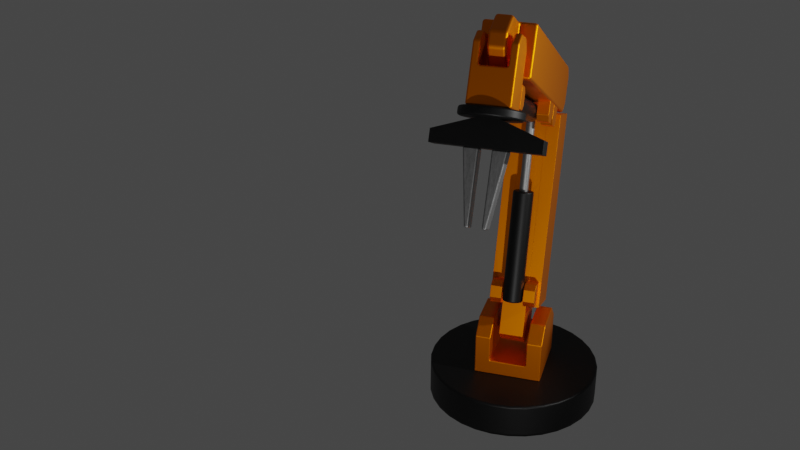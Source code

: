 # Source: Robot_Arm.blend  (saved by Blender 3.1.7; exported with 4.5.12 LTS)
import bpy
from mathutils import Matrix  # noqa: F401  (used for matrix-valued properties, if any)

bpy.ops.wm.read_factory_settings(use_empty=True)
scene = bpy.context.scene
scene.name = 'Scene'

# ---- collections
col_collection = bpy.data.collections.new('Collection'); scene.collection.children.link(col_collection)

# ---- materials (node trees are filled in below, after node groups)
mat_material_002 = bpy.data.materials.new('Material.002')
mat_material_002.use_transparent_shadow = False
mat_material_001 = bpy.data.materials.new('Material.001')
mat_material_001.use_transparent_shadow = False
mat_metal_hydralic = bpy.data.materials.new('Metal Hydralic')
mat_metal_hydralic.alpha_threshold = 0.0
mat_metal_hydralic.use_transparent_shadow = False
mat_metal_hydralic.line_color = (0.0, 0.0, 0.0, 1.0)

# ---- material node trees
mat_material_002.use_nodes = True; mat_material_002.node_tree.nodes.clear()
_N = mat_material_002.node_tree.nodes; _L = mat_material_002.node_tree.links
n0 = _N.new('ShaderNodeOutputMaterial'); n0.name = 'Material Output'; n0.location = (300, 300)
n1 = _N.new('ShaderNodeBsdfPrincipled'); n1.name = 'Principled BSDF'; n1.location = (10, 300)
n1.distribution = 'GGX'
n1.subsurface_method = 'RANDOM_WALK_SKIN'
n1.inputs[0].default_value = (0.0, 0.0, 0.0, 1.0)
n1.inputs[3].default_value = 1.45
n1.inputs[13].default_value = 0.3773
n1.inputs[27].default_value = (0.0, 0.0, 0.0, 1.0)
n1.inputs[28].default_value = 1.0
_L.new(n1.outputs[0], n0.inputs[0])
n0.is_active_output = True
mat_material_001.use_nodes = True; mat_material_001.node_tree.nodes.clear()
_N = mat_material_001.node_tree.nodes; _L = mat_material_001.node_tree.links
n0 = _N.new('ShaderNodeBsdfPrincipled'); n0.name = 'Principled BSDF'; n0.location = (10, 300)
n0.distribution = 'GGX'
n0.subsurface_method = 'RANDOM_WALK_SKIN'
n0.inputs[0].default_value = (1.0, 0.2388, 0.0, 1.0)
n0.inputs[1].default_value = 1.0
n0.inputs[3].default_value = 1.45
n0.inputs[27].default_value = (0.0, 0.0, 0.0, 1.0)
n0.inputs[28].default_value = 1.0
n1 = _N.new('ShaderNodeOutputMaterial'); n1.name = 'Material Output'; n1.location = (300, 300)
_L.new(n0.outputs[0], n1.inputs[0])
n1.is_active_output = True
mat_metal_hydralic.use_nodes = True; mat_metal_hydralic.node_tree.nodes.clear()
_N = mat_metal_hydralic.node_tree.nodes; _L = mat_metal_hydralic.node_tree.links
n0 = _N.new('ShaderNodeOutputMaterial'); n0.name = 'Material Output'; n0.location = (591, 297)
n1 = _N.new('ShaderNodeBsdfPrincipled'); n1.name = 'Principled BSDF'; n1.location = (258, 289)
n1.distribution = 'GGX'
n1.subsurface_method = 'RANDOM_WALK_SKIN'
n1.inputs[1].default_value = 1.0
n1.inputs[3].default_value = 1.45
n1.inputs[27].default_value = (0.0, 0.0, 0.0, 1.0)
n1.inputs[28].default_value = 1.0
n2 = _N.new('ShaderNodeTexNoise'); n2.name = 'Noise Texture'; n2.location = (-263, 264)
n2.inputs[2].default_value = 7.5
n2.inputs[3].default_value = 6.1
n2.inputs[4].default_value = 1.0
n3 = _N.new('ShaderNodeValToRGB'); n3.name = 'ColorRamp'; n3.location = (-49, 294)
while len(n3.color_ramp.elements) > 1: n3.color_ramp.elements.remove(n3.color_ramp.elements[-1])
n3.color_ramp.elements[0].position = 0.07124; n3.color_ramp.elements[0].color = (0.0, 0.0, 0.0, 1.0)
_e = n3.color_ramp.elements.new(1.0); _e.color = (0.7145, 0.7145, 0.7145, 1.0)
_L.new(n1.outputs[0], n0.inputs[0])
_L.new(n3.outputs[0], n1.inputs[0])
_L.new(n2.outputs[0], n3.inputs[0])
n0.is_active_output = True

# ---- world
world_world = bpy.data.worlds.new('World'); scene.world = world_world
world_world.use_nodes = True; world_world.node_tree.nodes.clear()
_N = world_world.node_tree.nodes; _L = world_world.node_tree.links
n0 = _N.new('ShaderNodeOutputWorld'); n0.name = 'World Output'; n0.location = (300, 300)
n1 = _N.new('ShaderNodeBackground'); n1.name = 'Background'; n1.location = (10, 300)
n1.inputs[0].default_value = (0.05088, 0.05088, 0.05088, 1.0)
_L.new(n1.outputs[0], n0.inputs[0])
n0.is_active_output = True
world_world.color = (0.05088, 0.05088, 0.05088)
world_world.use_sun_shadow = False
world_world.sun_shadow_jitter_overblur = 0.0

# ---- cameras
cam_camera = bpy.data.cameras.new('Camera')
cam_camera.clip_end = 100.0
cam_camera.ortho_scale = 7.314

# ---- lights
light_light = bpy.data.lights.new('Light', 'SPOT')
light_light.transmission_factor = 0.0
light_light.energy = 1000.0
light_light.shadow_soft_size = 0.1
light_light.shadow_maximum_resolution = 0.006
light_light.use_absolute_resolution = True
light_light.spot_size = 1.309
light_light_001 = bpy.data.lights.new('Light.001', 'SPOT')
light_light_001.transmission_factor = 0.0
light_light_001.energy = 1000.0
light_light_001.shadow_soft_size = 0.1
light_light_001.shadow_maximum_resolution = 0.006
light_light_001.use_absolute_resolution = True
light_light_001.spot_size = 1.309

# ---- meshes
me_circle = bpy.data.meshes.new('Circle')
me_circle.from_pydata([(0.0, 1.0, 0.0), (-0.1951, 0.9808, 0.0), (-0.3827, 0.9239, 0.0), (-0.5556, 0.8315, 0.0), (-0.7071, 0.7071, 0.0), (-0.8315, 0.5556, 0.0), (-0.9239, 0.3827, 0.0), (-0.9808, 0.1951, 0.0), (-1.0, -4.371e-08, 0.0), (-0.9808, -0.1951, 0.0), (-0.9239, -0.3827, 0.0), (-0.8315, -0.5556, 0.0), (-0.7071, -0.7071, 0.0), (-0.5556, -0.8315, 0.0), (-0.3827, -0.9239, 0.0), (-0.1951, -0.9808, 0.0), (8.742e-08, -1.0, 0.0), (0.1951, -0.9808, 0.0), (0.3827, -0.9239, 0.0), (0.5556, -0.8315, 0.0), (0.7071, -0.7071, 0.0), (0.8315, -0.5556, 0.0), (0.9239, -0.3827, 0.0), (0.9808, -0.1951, 0.0), (1.0, 1.192e-08, 0.0), (0.9808, 0.1951, 0.0), (0.9239, 0.3827, 0.0), (0.8315, 0.5556, 0.0), (0.7071, 0.7071, 0.0), (0.5556, 0.8315, 0.0), (0.3827, 0.9239, 0.0), (0.1951, 0.9808, 0.0), (0.0, 1.0, 0.0), (-0.1951, 0.9808, 0.0), (-0.3827, 0.9239, 0.0), (-0.5556, 0.8315, 0.0), (-0.7071, 0.7071, 0.0), (-0.8315, 0.5556, 0.0), (-0.9239, 0.3827, 0.0), (-0.9808, 0.1951, 0.0), (-1.0, -4.371e-08, 0.0), (-0.9808, -0.1951, 0.0), (-0.9239, -0.3827, 0.0), (-0.8315, -0.5556, 0.0), (-0.7071, -0.7071, 0.0), (-0.5556, -0.8315, 0.0), (-0.3827, -0.9239, 0.0), (-0.1951, -0.9808, 0.0), (8.742e-08, -1.0, 0.0), (0.1951, -0.9808, 0.0), (0.3827, -0.9239, 0.0), (0.5556, -0.8315, 0.0), (0.7071, -0.7071, 0.0), (0.8315, -0.5556, 0.0), (0.9239, -0.3827, 0.0), (0.9808, -0.1951, 0.0), (1.0, 1.192e-08, 0.0), (0.9808, 0.1951, 0.0), (0.9239, 0.3827, 0.0), (0.8315, 0.5556, 0.0), (0.7071, 0.7071, 0.0), (0.5556, 0.8315, 0.0), (0.3827, 0.9239, 0.0), (0.1951, 0.9808, 0.0), (0.0, 1.0, 0.4), (-0.1951, 0.9808, 0.4), (-0.3827, 0.9239, 0.4), (-0.5556, 0.8315, 0.4), (-0.7071, 0.7071, 0.4), (-0.8315, 0.5556, 0.4), (-0.9239, 0.3827, 0.4), (-0.9808, 0.1951, 0.4), (-1.0, -4.371e-08, 0.4), (-0.9808, -0.1951, 0.4), (-0.9239, -0.3827, 0.4), (-0.8315, -0.5556, 0.4), (-0.7071, -0.7071, 0.4), (-0.5556, -0.8315, 0.4), (-0.3827, -0.9239, 0.4), (-0.1951, -0.9808, 0.4), (8.742e-08, -1.0, 0.4), (0.1951, -0.9808, 0.4), (0.3827, -0.9239, 0.4), (0.5556, -0.8315, 0.4), (0.7071, -0.7071, 0.4), (0.8315, -0.5556, 0.4), (0.9239, -0.3827, 0.4), (0.9808, -0.1951, 0.4), (1.0, 1.192e-08, 0.4), (0.9808, 0.1951, 0.4), (0.9239, 0.3827, 0.4), (0.8315, 0.5556, 0.4), (0.7071, 0.7071, 0.4), (0.5556, 0.8315, 0.4), (0.3827, 0.9239, 0.4), (0.1951, 0.9808, 0.4)], [], [(25, 24, 56, 57), (12, 11, 43, 44), (26, 25, 57, 58), (13, 12, 44, 45), (27, 26, 58, 59), (14, 13, 45, 46), (1, 0, 32, 33), (28, 27, 59, 60), (15, 14, 46, 47), (2, 1, 33, 34), (29, 28, 60, 61), (16, 15, 47, 48), (3, 2, 34, 35), (30, 29, 61, 62), (17, 16, 48, 49), (4, 3, 35, 36), (31, 30, 62, 63), (18, 17, 49, 50), (5, 4, 36, 37), (0, 31, 63, 32), (19, 18, 50, 51), (6, 5, 37, 38), (20, 19, 51, 52), (7, 6, 38, 39), (21, 20, 52, 53), (8, 7, 39, 40), (22, 21, 53, 54), (9, 8, 40, 41), (23, 22, 54, 55), (10, 9, 41, 42), (24, 23, 55, 56), (11, 10, 42, 43), (34, 33, 65, 66), (65, 64, 95, 94, 93, 92, 91, 90, 89, 88, 87, 86, 85, 84, 83, 82, 81, 80, 79, 78, 77, 76, 75, 74, 73, 72, 71, 70, 69, 68, 67, 66), (61, 60, 92, 93), (48, 47, 79, 80), (35, 34, 66, 67), (62, 61, 93, 94), (49, 48, 80, 81), (36, 35, 67, 68), (63, 62, 94, 95), (50, 49, 81, 82), (37, 36, 68, 69), (32, 63, 95, 64), (51, 50, 82, 83), (38, 37, 69, 70), (52, 51, 83, 84), (39, 38, 70, 71), (53, 52, 84, 85), (40, 39, 71, 72), (54, 53, 85, 86), (41, 40, 72, 73), (55, 54, 86, 87), (42, 41, 73, 74), (56, 55, 87, 88), (43, 42, 74, 75), (57, 56, 88, 89), (44, 43, 75, 76), (58, 57, 89, 90), (45, 44, 76, 77), (59, 58, 90, 91), (46, 45, 77, 78), (33, 32, 64, 65), (60, 59, 91, 92), (47, 46, 78, 79)])
me_circle.polygons.foreach_set('use_smooth', [True] * 65)
_uv = me_circle.uv_layers.new(name='UVMap')
_uv.uv.foreach_set('vector', [0.0, 0.0, 0.0, 0.0, 0.0, 0.0, 0.0, 0.0, 0.0, 0.0, 0.0, 0.0, 0.0, 0.0, 0.0, 0.0, 0.0, 0.0, 0.0, 0.0, 0.0, 0.0, 0.0, 0.0, 0.0, 0.0, 0.0, 0.0, 0.0, 0.0, 0.0, 0.0, 0.0, 0.0, 0.0, 0.0, 0.0, 0.0, 0.0, 0.0, 0.0, 0.0, 0.0, 0.0, 0.0, 0.0, 0.0, 0.0, 0.0, 0.0, 0.0, 0.0, 0.0, 0.0, 0.0, 0.0, 0.0, 0.0, 0.0, 0.0, 0.0, 0.0, 0.0, 0.0, 0.0, 0.0, 0.0, 0.0, 0.0, 0.0, 0.0, 0.0, 0.0, 0.0, 0.0, 0.0, 0.0, 0.0, 0.0, 0.0, 0.0, 0.0, 0.0, 0.0, 0.0, 0.0, 0.0, 0.0, 0.0, 0.0, 0.0, 0.0, 0.0, 0.0, 0.0, 0.0, 0.0, 0.0, 0.0, 0.0, 0.0, 0.0, 0.0, 0.0, 0.0, 0.0, 0.0, 0.0, 0.0, 0.0, 0.0, 0.0, 0.0, 0.0, 0.0, 0.0, 0.0, 0.0, 0.0, 0.0, 0.0, 0.0, 0.0, 0.0, 0.0, 0.0, 0.0, 0.0, 0.0, 0.0, 0.0, 0.0, 0.0, 0.0, 0.0, 0.0, 0.0, 0.0, 0.0, 0.0, 0.0, 0.0, 0.0, 0.0, 0.0, 0.0, 0.0, 0.0, 0.0, 0.0, 0.0, 0.0, 0.0, 0.0, 0.0, 0.0, 0.0, 0.0, 0.0, 0.0, 0.0, 0.0, 0.0, 0.0, 0.0, 0.0, 0.0, 0.0, 0.0, 0.0, 0.0, 0.0, 0.0, 0.0, 0.0, 0.0, 0.0, 0.0, 0.0, 0.0, 0.0, 0.0, 0.0, 0.0, 0.0, 0.0, 0.0, 0.0, 0.0, 0.0, 0.0, 0.0, 0.0, 0.0, 0.0, 0.0, 0.0, 0.0, 0.0, 0.0, 0.0, 0.0, 0.0, 0.0, 0.0, 0.0, 0.0, 0.0, 0.0, 0.0, 0.0, 0.0, 0.0, 0.0, 0.0, 0.0, 0.0, 0.0, 0.0, 0.0, 0.0, 0.0, 0.0, 0.0, 0.0, 0.0, 0.0, 0.0, 0.0, 0.0, 0.0, 0.0, 0.0, 0.0, 0.0, 0.0, 0.0, 0.0, 0.0, 0.0, 0.0, 0.0, 0.0, 0.0, 0.0, 0.0, 0.0, 0.0, 0.0, 0.0, 0.0, 0.0, 0.0, 0.0, 0.0, 0.0, 0.0, 0.0, 0.0, 0.0, 0.0, 0.0, 0.0, 0.0, 0.0, 0.0, 0.0, 0.0, 0.0, 0.0, 0.0, 0.0, 0.0, 0.0, 0.0, 0.0, 0.0, 0.0, 0.0, 0.0, 0.0, 0.0, 0.0, 0.0, 0.0, 0.0, 0.0, 0.0, 0.0, 0.0, 0.0, 0.0, 0.0, 0.0, 0.0, 0.0, 0.0, 0.0, 0.0, 0.0, 0.0, 0.0, 0.0, 0.0, 0.0, 0.0, 0.0, 0.0, 0.0, 0.0, 0.0, 0.0, 0.0, 0.0, 0.0, 0.0, 0.0, 0.0, 0.0, 0.0, 0.0, 0.0, 0.0, 0.0, 0.0, 0.0, 0.0, 0.0, 0.0, 0.0, 0.0, 0.0, 0.0, 0.0, 0.0, 0.0, 0.0, 0.0, 0.0, 0.0, 0.0, 0.0, 0.0, 0.0, 0.0, 0.0, 0.0, 0.0, 0.0, 0.0, 0.0, 0.0, 0.0, 0.0, 0.0, 0.0, 0.0, 0.0, 0.0, 0.0, 0.0, 0.0, 0.0, 0.0, 0.0, 0.0, 0.0, 0.0, 0.0, 0.0, 0.0, 0.0, 0.0, 0.0, 0.0, 0.0, 0.0, 0.0, 0.0, 0.0, 0.0, 0.0, 0.0, 0.0, 0.0, 0.0, 0.0, 0.0, 0.0, 0.0, 0.0, 0.0, 0.0, 0.0, 0.0, 0.0, 0.0, 0.0, 0.0, 0.0, 0.0, 0.0, 0.0, 0.0, 0.0, 0.0, 0.0, 0.0, 0.0, 0.0, 0.0, 0.0, 0.0, 0.0, 0.0, 0.0, 0.0, 0.0, 0.0, 0.0, 0.0, 0.0, 0.0, 0.0, 0.0, 0.0, 0.0, 0.0, 0.0, 0.0, 0.0, 0.0, 0.0, 0.0, 0.0, 0.0, 0.0, 0.0, 0.0, 0.0, 0.0, 0.0, 0.0, 0.0, 0.0, 0.0, 0.0, 0.0, 0.0, 0.0, 0.0, 0.0, 0.0, 0.0, 0.0, 0.0, 0.0, 0.0, 0.0, 0.0, 0.0, 0.0, 0.0, 0.0, 0.0, 0.0, 0.0, 0.0, 0.0, 0.0, 0.0, 0.0, 0.0, 0.0, 0.0, 0.0, 0.0, 0.0, 0.0, 0.0, 0.0, 0.0, 0.0, 0.0, 0.0, 0.0, 0.0, 0.0, 0.0, 0.0, 0.0, 0.0, 0.0, 0.0, 0.0, 0.0, 0.0, 0.0, 0.0, 0.0, 0.0, 0.0, 0.0, 0.0, 0.0, 0.0, 0.0, 0.0, 0.0, 0.0, 0.0, 0.0, 0.0, 0.0, 0.0, 0.0, 0.0, 0.0, 0.0, 0.0, 0.0, 0.0, 0.0, 0.0, 0.0, 0.0, 0.0, 0.0, 0.0, 0.0, 0.0, 0.0, 0.0, 0.0, 0.0, 0.0, 0.0, 0.0, 0.0, 0.0, 0.0, 0.0, 0.0, 0.0, 0.0, 0.0, 0.0, 0.0, 0.0, 0.0, 0.0, 0.0, 0.0, 0.0, 0.0, 0.0, 0.0, 0.0, 0.0, 0.0, 0.0, 0.0, 0.0, 0.0, 0.0, 0.0, 0.0, 0.0, 0.0, 0.0, 0.0, 0.0, 0.0, 0.0, 0.0, 0.0])
me_circle.materials.append(mat_material_002)
me_circle.use_remesh_fix_poles = True
me_circle.use_remesh_preserve_attributes = False
me_circle.update()
me_plane = bpy.data.meshes.new('Plane')
me_plane.from_pydata([(-1.0, -1.0, 0.0), (1.0, -1.0, 0.0), (-1.0, 1.0, 0.0), (1.0, 1.0, 0.0), (-1.0, -1.0, 1.239), (-1.0, -0.544, 1.695), (1.0, -1.0, 1.239), (1.0, -0.544, 1.695), (-1.0, 1.0, 1.239), (-1.0, 0.544, 1.695), (1.0, 1.0, 1.239), (1.0, 0.544, 1.695), (-0.5447, -1.0, 0.4553), (0.5447, -1.0, 0.4553), (-0.5447, 1.0, 0.4553), (0.5447, 1.0, 0.4553), (-0.5447, -1.0, 1.239), (-0.5447, -0.544, 1.695), (0.5447, -1.0, 1.239), (0.5447, -0.544, 1.695), (-0.5447, 1.0, 1.239), (-0.5447, 0.544, 1.695), (0.5447, 1.0, 1.239), (0.5447, 0.544, 1.695)], [], [(0, 2, 3, 1), (3, 10, 11, 7, 6, 1), (0, 4, 5, 9, 8, 2), (12, 13, 15, 14), (15, 13, 18, 19, 23, 22), (12, 14, 20, 21, 17, 16), (2, 8, 20, 14), (7, 11, 23, 19), (10, 3, 15, 22), (8, 9, 21, 20), (11, 10, 22, 23), (3, 2, 14, 15), (1, 6, 18, 13), (9, 5, 17, 21), (4, 0, 12, 16), (6, 7, 19, 18), (0, 1, 13, 12), (5, 4, 16, 17)])
me_plane.polygons.foreach_set('use_smooth', [True] * 18)
_uv = me_plane.uv_layers.new(name='UVMap')
_uv.uv.foreach_set('vector', [0.0, 0.0, 0.0, 1.0, 1.0, 1.0, 1.0, 0.0, 1.0, 1.0, 1.0, 1.0, 1.0, 0.772, 1.0, 0.228, 1.0, 0.0, 1.0, 0.0, 0.0, 0.0, 0.0, 0.0, 0.0, 0.228, 0.0, 0.772, 0.0, 1.0, 0.0, 1.0, 0.0, 0.0, 1.0, 0.0, 1.0, 1.0, 0.0, 1.0, 1.0, 1.0, 1.0, 0.0, 1.0, 0.0, 1.0, 0.228, 1.0, 0.772, 1.0, 1.0, 0.0, 0.0, 0.0, 1.0, 0.0, 1.0, 0.0, 0.772, 0.0, 0.228, 0.0, 0.0, 0.0, 1.0, 0.0, 1.0, 0.0, 1.0, 0.0, 1.0, 1.0, 0.228, 1.0, 0.772, 1.0, 0.772, 1.0, 0.228, 1.0, 1.0, 1.0, 1.0, 1.0, 1.0, 1.0, 1.0, 0.0, 1.0, 0.0, 0.772, 0.0, 0.772, 0.0, 1.0, 1.0, 0.772, 1.0, 1.0, 1.0, 1.0, 1.0, 0.772, 1.0, 1.0, 0.0, 1.0, 0.0, 1.0, 1.0, 1.0, 1.0, 0.0, 1.0, 0.0, 1.0, 0.0, 1.0, 0.0, 0.0, 0.772, 0.0, 0.228, 0.0, 0.228, 0.0, 0.772, 0.0, 0.0, 0.0, 0.0, 0.0, 0.0, 0.0, 0.0, 1.0, 0.0, 1.0, 0.228, 1.0, 0.228, 1.0, 0.0, 0.0, 0.0, 1.0, 0.0, 1.0, 0.0, 0.0, 0.0, 0.0, 0.228, 0.0, 0.0, 0.0, 0.0, 0.0, 0.228])
me_plane.materials.append(mat_material_001)
me_plane.use_remesh_fix_poles = True
me_plane.use_remesh_preserve_attributes = False
me_plane.update()
me_cube_001 = bpy.data.meshes.new('Cube.001')
me_cube_001.from_pydata([(-1.0, -1.0, 2.375), (-1.0, 1.0, 2.375), (1.0, 1.0, 2.375), (1.0, -1.0, 2.375), (-1.0, -1.0, 18.34), (-1.0, 1.0, 18.34), (1.0, 1.0, 18.34), (1.0, -1.0, 18.34), (-1.0, 1.0, 18.34), (-1.0, 1.0, 2.375), (1.0, 1.0, 18.34), (1.0, 1.0, 2.375), (1.0, -1.0, 18.34), (1.0, -1.0, 2.375), (-1.0, -1.0, 2.375), (-1.0, -1.0, 18.34), (-2.045, 1.0, 18.34), (-2.045, 1.0, 2.375), (2.045, 1.0, 18.34), (2.045, 1.0, 2.375), (2.045, -1.0, 18.34), (2.045, -1.0, 2.375), (-2.045, -1.0, 2.375), (-2.045, -1.0, 18.34), (-1.0, -1.0, 21.0), (-1.0, -0.2122, 21.79), (-1.0, 0.2122, 21.79), (-1.0, 1.0, 21.0), (1.0, -0.2122, 21.79), (1.0, -1.0, 21.0), (1.0, 1.0, 21.0), (1.0, 0.2122, 21.79), (-1.0, -0.2734, -1.0), (-1.0, -1.0, -0.2734), (-1.0, 1.0, -0.2734), (-1.0, 0.2734, -1.0), (1.0, -1.0, -0.2734), (1.0, -0.2734, -1.0), (1.0, 0.2734, -1.0), (1.0, 1.0, -0.2734)], [], [(31, 26, 25, 28), (6, 30, 31, 28, 29, 7), (4, 24, 25, 26, 27, 5), (36, 3, 0, 33), (5, 27, 30, 6), (34, 1, 2, 39), (38, 39, 2, 3, 36, 37), (35, 38, 37, 32), (3, 7, 4, 0), (4, 5, 8, 15), (1, 5, 6, 2), (0, 4, 15, 14), (13, 11, 19, 21), (14, 15, 23, 22), (6, 7, 12, 10), (2, 6, 10, 11), (1, 0, 14, 9), (3, 2, 11, 13), (7, 3, 13, 12), (5, 1, 9, 8), (19, 18, 20, 21), (22, 23, 16, 17), (11, 10, 18, 19), (10, 12, 20, 18), (9, 14, 22, 17), (12, 13, 21, 20), (8, 9, 17, 16), (15, 8, 16, 23), (26, 31, 30, 27), (28, 25, 24, 29), (7, 29, 24, 4), (38, 35, 34, 39), (32, 37, 36, 33), (32, 33, 0, 1, 34, 35)])
me_cube_001.polygons.foreach_set('use_smooth', [True] * 34)
_uv = me_cube_001.uv_layers.new(name='UVMap')
_uv.uv.foreach_set('vector', [0.625, 0.5985, 0.875, 0.5985, 0.875, 0.6515, 0.625, 0.6515, 0.5817, 0.5, 0.6151, 0.5, 0.625, 0.5985, 0.625, 0.6515, 0.6151, 0.75, 0.5817, 0.75, 0.5817, 0.0, 0.6151, 0.0, 0.625, 0.09848, 0.625, 0.1515, 0.6151, 0.25, 0.5817, 0.25, 0.3841, 0.75, 0.4173, 0.75, 0.4173, 1.0, 0.3841, 1.0, 0.5817, 0.25, 0.6151, 0.25, 0.6151, 0.5, 0.5817, 0.5, 0.3841, 0.25, 0.4173, 0.25, 0.4173, 0.5, 0.3841, 0.5, 0.375, 0.5908, 0.3841, 0.5, 0.4173, 0.5, 0.4173, 0.75, 0.3841, 0.75, 0.375, 0.6592, 0.125, 0.5908, 0.375, 0.5908, 0.375, 0.6592, 0.125, 0.6592, 0.4173, 0.75, 0.5817, 0.75, 0.5817, 1.0, 0.4173, 1.0, 0.5817, 0.0, 0.5817, 0.25, 0.5817, 0.25, 0.5817, 0.0, 0.4173, 0.25, 0.5817, 0.25, 0.5817, 0.5, 0.4173, 0.5, 0.4173, 1.0, 0.5817, 1.0, 0.5817, 1.0, 0.4173, 1.0, 0.4173, 0.75, 0.4173, 0.5, 0.4173, 0.5, 0.4173, 0.75, 0.4173, 1.0, 0.5817, 1.0, 0.5817, 1.0, 0.4173, 1.0, 0.5817, 0.5, 0.5817, 0.75, 0.5817, 0.75, 0.5817, 0.5, 0.4173, 0.5, 0.5817, 0.5, 0.5817, 0.5, 0.4173, 0.5, 0.4173, 0.25, 0.4173, 0.0, 0.4173, 0.0, 0.4173, 0.25, 0.4173, 0.75, 0.4173, 0.5, 0.4173, 0.5, 0.4173, 0.75, 0.5817, 0.75, 0.4173, 0.75, 0.4173, 0.75, 0.5817, 0.75, 0.5817, 0.25, 0.4173, 0.25, 0.4173, 0.25, 0.5817, 0.25, 0.4173, 0.5, 0.5817, 0.5, 0.5817, 0.75, 0.4173, 0.75, 0.4173, 0.0, 0.5817, 0.0, 0.5817, 0.25, 0.4173, 0.25, 0.4173, 0.5, 0.5817, 0.5, 0.5817, 0.5, 0.4173, 0.5, 0.5817, 0.5, 0.5817, 0.75, 0.5817, 0.75, 0.5817, 0.5, 0.4173, 0.25, 0.4173, 0.0, 0.4173, 0.0, 0.4173, 0.25, 0.5817, 0.75, 0.4173, 0.75, 0.4173, 0.75, 0.5817, 0.75, 0.5817, 0.25, 0.4173, 0.25, 0.4173, 0.25, 0.5817, 0.25, 0.5817, 0.0, 0.5817, 0.25, 0.5817, 0.25, 0.5817, 0.0, 0.625, 0.25, 0.625, 0.5, 0.6151, 0.5, 0.6151, 0.25, 0.625, 0.75, 0.625, 1.0, 0.6151, 1.0, 0.6151, 0.75, 0.5817, 0.75, 0.6151, 0.75, 0.6151, 1.0, 0.5817, 1.0, 0.375, 0.5908, 0.125, 0.5908, 0.125, 0.5, 0.375, 0.5, 0.125, 0.6592, 0.375, 0.6592, 0.375, 0.75, 0.125, 0.75, 0.375, 0.09082, 0.3841, 0.0, 0.4173, 0.0, 0.4173, 0.25, 0.3841, 0.25, 0.375, 0.1592])
me_cube_001.materials.append(mat_material_001)
me_cube_001.use_remesh_fix_poles = True
me_cube_001.use_remesh_preserve_attributes = False
me_cube_001.update()
me_plane_001 = bpy.data.meshes.new('Plane.001')
me_plane_001.from_pydata([(-0.2683, -0.2683, 0.3645), (0.2683, -0.2683, 0.3645), (-0.2683, 0.2683, 0.3645), (0.2683, 0.2683, 0.3645), (0.189, 0.2683, 0.2851), (-0.189, 0.2683, 0.2851), (0.189, -0.2683, 0.2851), (-0.189, -0.2683, 0.2851), (-0.2683, -0.2683, -0.04029), (-0.2683, -0.1653, -0.1433), (0.2683, -0.2683, -0.04029), (0.2683, -0.1653, -0.1433), (-0.2683, 0.2683, -0.04029), (-0.2683, 0.1653, -0.1433), (0.2683, 0.2683, -0.04029), (0.2683, 0.1653, -0.1433), (-0.189, -0.2683, -0.04029), (-0.189, -0.1653, -0.1433), (0.189, -0.2683, -0.04029), (0.189, -0.1653, -0.1433), (-0.189, 0.2683, -0.04029), (-0.189, 0.1653, -0.1433), (0.189, 0.2683, -0.04029), (0.189, 0.1653, -0.1433), (-0.2683, 0.2683, 2.428), (-0.2683, -0.2683, 2.428), (0.2683, -0.2683, 2.428), (0.2683, 0.2683, 2.428), (-0.08944, -0.2683, 0.3645), (0.08944, -0.2683, 0.3645), (0.08944, 0.2683, 0.3645), (-0.08944, 0.2683, 0.3645), (0.063, 0.2683, 0.2851), (-0.063, 0.2683, 0.2851), (-0.063, -0.2683, 0.2851), (0.063, -0.2683, 0.2851), (-0.08944, -0.2683, 2.428), (0.08944, -0.2683, 2.428), (0.08944, 0.2683, 2.428), (-0.08944, 0.2683, 2.428), (-0.08944, -0.0758, 2.916), (-0.08944, -0.2683, 2.724), (0.08944, -0.2683, 2.724), (0.08944, -0.0758, 2.916), (0.08944, 0.0758, 2.916), (0.08944, 0.2683, 2.724), (-0.08944, 0.2683, 2.724), (-0.08944, 0.0758, 2.916)], [], [(30, 3, 27, 38), (35, 6, 4, 32), (3, 14, 15, 11, 10, 1), (0, 8, 9, 13, 12, 2), (4, 6, 18, 19, 23, 22), (7, 5, 20, 21, 17, 16), (11, 15, 23, 19), (29, 1, 6, 35), (14, 3, 4, 22), (12, 13, 21, 20), (15, 14, 22, 23), (1, 10, 18, 6), (13, 9, 17, 21), (31, 2, 5, 33), (8, 0, 7, 16), (10, 11, 19, 18), (9, 8, 16, 17), (2, 12, 20, 5), (37, 38, 27, 26), (28, 0, 25, 36), (3, 1, 26, 27), (0, 2, 24, 25), (1, 29, 37, 26), (29, 28, 36, 37), (25, 24, 39, 36), (38, 37, 42, 43, 44, 45), (3, 30, 32, 4), (30, 31, 33, 32), (0, 28, 34, 7), (28, 29, 35, 34), (7, 34, 33, 5), (34, 35, 32, 33), (2, 31, 39, 24), (31, 30, 38, 39), (36, 39, 46, 47, 40, 41), (39, 38, 45, 46), (40, 47, 44, 43), (40, 43, 42, 41), (44, 47, 46, 45), (37, 36, 41, 42)])
me_plane_001.polygons.foreach_set('use_smooth', [True] * 40)
_uv = me_plane_001.uv_layers.new(name='UVMap')
_uv.uv.foreach_set('vector', [0.6667, 1.0, 1.0, 1.0, 1.0, 1.0, 0.6667, 1.0, 0.6667, 0.0, 1.0, 0.0, 1.0, 1.0, 0.6667, 1.0, 1.0, 1.0, 1.0, 1.0, 1.0, 0.8081, 1.0, 0.1919, 1.0, 0.0, 1.0, 0.0, 0.0, 0.0, 0.0, 0.0, 0.0, 0.1919, 0.0, 0.8081, 0.0, 1.0, 0.0, 1.0, 1.0, 1.0, 1.0, 0.0, 1.0, 0.0, 1.0, 0.1919, 1.0, 0.8081, 1.0, 1.0, 0.0, 0.0, 0.0, 1.0, 0.0, 1.0, 0.0, 0.8081, 0.0, 0.1919, 0.0, 0.0, 1.0, 0.1919, 1.0, 0.8081, 1.0, 0.8081, 1.0, 0.1919, 0.6667, 0.0, 1.0, 0.0, 1.0, 0.0, 0.6667, 0.0, 1.0, 1.0, 1.0, 1.0, 1.0, 1.0, 1.0, 1.0, 0.0, 1.0, 0.0, 0.8081, 0.0, 0.8081, 0.0, 1.0, 1.0, 0.8081, 1.0, 1.0, 1.0, 1.0, 1.0, 0.8081, 1.0, 0.0, 1.0, 0.0, 1.0, 0.0, 1.0, 0.0, 0.0, 0.8081, 0.0, 0.1919, 0.0, 0.1919, 0.0, 0.8081, 0.3333, 1.0, 0.0, 1.0, 0.0, 1.0, 0.3333, 1.0, 0.0, 0.0, 0.0, 0.0, 0.0, 0.0, 0.0, 0.0, 1.0, 0.0, 1.0, 0.1919, 1.0, 0.1919, 1.0, 0.0, 0.0, 0.1919, 0.0, 0.0, 0.0, 0.0, 0.0, 0.1919, 0.0, 1.0, 0.0, 1.0, 0.0, 1.0, 0.0, 1.0, 0.6667, 0.0, 0.6667, 1.0, 1.0, 1.0, 1.0, 0.0, 0.3333, 0.0, 0.0, 0.0, 0.0, 0.0, 0.3333, 0.0, 1.0, 1.0, 1.0, 0.0, 1.0, 0.0, 1.0, 1.0, 0.0, 0.0, 0.0, 1.0, 0.0, 1.0, 0.0, 0.0, 1.0, 0.0, 0.6667, 0.0, 0.6667, 0.0, 1.0, 0.0, 0.6667, 0.0, 0.3333, 0.0, 0.3333, 0.0, 0.6667, 0.0, 0.0, 0.0, 0.0, 1.0, 0.3333, 1.0, 0.3333, 0.0, 0.6667, 1.0, 0.6667, 0.0, 0.6667, 0.0, 0.6667, 0.3587, 0.6667, 0.6413, 0.6667, 1.0, 1.0, 1.0, 0.6667, 1.0, 0.6667, 1.0, 1.0, 1.0, 0.6667, 1.0, 0.3333, 1.0, 0.3333, 1.0, 0.6667, 1.0, 0.0, 0.0, 0.3333, 0.0, 0.3333, 0.0, 0.0, 0.0, 0.3333, 0.0, 0.6667, 0.0, 0.6667, 0.0, 0.3333, 0.0, 0.0, 0.0, 0.3333, 0.0, 0.3333, 1.0, 0.0, 1.0, 0.3333, 0.0, 0.6667, 0.0, 0.6667, 1.0, 0.3333, 1.0, 0.0, 1.0, 0.3333, 1.0, 0.3333, 1.0, 0.0, 1.0, 0.3333, 1.0, 0.6667, 1.0, 0.6667, 1.0, 0.3333, 1.0, 0.3333, 0.0, 0.3333, 1.0, 0.3333, 1.0, 0.3333, 0.6413, 0.3333, 0.3587, 0.3333, 0.0, 0.3333, 1.0, 0.6667, 1.0, 0.6667, 1.0, 0.3333, 1.0, 0.3333, 0.3587, 0.3333, 0.6413, 0.6667, 0.6413, 0.6667, 0.3587, 0.3333, 0.3587, 0.6667, 0.3587, 0.6667, 0.0, 0.3333, 0.0, 0.6667, 0.6413, 0.3333, 0.6413, 0.3333, 1.0, 0.6667, 1.0, 0.6667, 0.0, 0.3333, 0.0, 0.3333, 0.0, 0.6667, 0.0])
me_plane_001.materials.append(mat_material_001)
me_plane_001.use_remesh_fix_poles = True
me_plane_001.use_remesh_preserve_attributes = False
me_plane_001.update()
me_plane_002 = bpy.data.meshes.new('Plane.002')
me_plane_002.from_pydata([(-0.2741, -0.2741, 0.3108), (0.2741, -0.2741, 0.3108), (-0.2741, 0.2741, 0.3108), (0.2741, 0.2741, 0.3108), (0.1782, 0.2741, 0.2148), (0.1782, -0.2741, 0.2148), (-0.1782, -0.2741, 0.2148), (-0.1782, 0.2741, 0.2148), (-0.2741, -0.2741, -0.06726), (-0.2741, -0.14, -0.2014), (0.2741, -0.2741, -0.06726), (0.2741, -0.14, -0.2014), (-0.2741, 0.2741, -0.06726), (-0.2741, 0.14, -0.2014), (0.2741, 0.2741, -0.06726), (0.2741, 0.14, -0.2014), (-0.1782, -0.2741, -0.06726), (-0.1782, 0.2741, -0.06726), (-0.1782, 0.14, -0.2014), (-0.1782, -0.14, -0.2014), (0.1782, 0.2741, -0.06726), (0.1782, -0.2741, -0.06726), (0.1782, -0.14, -0.2014), (0.1782, 0.14, -0.2014), (-0.2741, 0.2741, 0.684), (-0.2741, -0.2741, 0.684), (0.2741, -0.2741, 0.684), (0.2741, 0.2741, 0.684)], [], [(3, 1, 26, 27), (6, 5, 4, 7), (3, 14, 15, 11, 10, 1), (0, 8, 9, 13, 12, 2), (4, 5, 21, 22, 23, 20), (6, 7, 17, 18, 19, 16), (1, 10, 21, 5), (13, 9, 19, 18), (3, 2, 7, 4), (8, 0, 6, 16), (10, 11, 22, 21), (9, 8, 16, 19), (2, 12, 17, 7), (11, 15, 23, 22), (0, 1, 5, 6), (14, 3, 4, 20), (12, 13, 18, 17), (15, 14, 20, 23), (25, 24, 27, 26), (0, 2, 24, 25), (2, 3, 27, 24), (1, 0, 25, 26)])
me_plane_002.polygons.foreach_set('use_smooth', [True] * 22)
_uv = me_plane_002.uv_layers.new(name='UVMap')
_uv.uv.foreach_set('vector', [1.0, 1.0, 1.0, 0.0, 1.0, 0.0, 1.0, 1.0, 0.0, 0.0, 1.0, 0.0, 1.0, 1.0, 0.0, 1.0, 1.0, 1.0, 1.0, 1.0, 1.0, 0.7553, 1.0, 0.2447, 1.0, 0.0, 1.0, 0.0, 0.0, 0.0, 0.0, 0.0, 0.0, 0.2447, 0.0, 0.7553, 0.0, 1.0, 0.0, 1.0, 1.0, 1.0, 1.0, 0.0, 1.0, 0.0, 1.0, 0.2447, 1.0, 0.7553, 1.0, 1.0, 0.0, 0.0, 0.0, 1.0, 0.0, 1.0, 0.0, 0.7553, 0.0, 0.2447, 0.0, 0.0, 1.0, 0.0, 1.0, 0.0, 1.0, 0.0, 1.0, 0.0, 0.0, 0.7553, 0.0, 0.2447, 0.0, 0.2447, 0.0, 0.7553, 1.0, 1.0, 0.0, 1.0, 0.0, 1.0, 1.0, 1.0, 0.0, 0.0, 0.0, 0.0, 0.0, 0.0, 0.0, 0.0, 1.0, 0.0, 1.0, 0.2447, 1.0, 0.2447, 1.0, 0.0, 0.0, 0.2447, 0.0, 0.0, 0.0, 0.0, 0.0, 0.2447, 0.0, 1.0, 0.0, 1.0, 0.0, 1.0, 0.0, 1.0, 1.0, 0.2447, 1.0, 0.7553, 1.0, 0.7553, 1.0, 0.2447, 0.0, 0.0, 1.0, 0.0, 1.0, 0.0, 0.0, 0.0, 1.0, 1.0, 1.0, 1.0, 1.0, 1.0, 1.0, 1.0, 0.0, 1.0, 0.0, 0.7553, 0.0, 0.7553, 0.0, 1.0, 1.0, 0.7553, 1.0, 1.0, 1.0, 1.0, 1.0, 0.7553, 0.0, 0.0, 0.0, 1.0, 1.0, 1.0, 1.0, 0.0, 0.0, 0.0, 0.0, 1.0, 0.0, 1.0, 0.0, 0.0, 0.0, 1.0, 1.0, 1.0, 1.0, 1.0, 0.0, 1.0, 1.0, 0.0, 0.0, 0.0, 0.0, 0.0, 1.0, 0.0])
me_plane_002.materials.append(mat_material_001)
me_plane_002.use_remesh_fix_poles = True
me_plane_002.use_remesh_preserve_attributes = False
me_plane_002.update()
me_circle_001 = bpy.data.meshes.new('Circle.001')
me_circle_001.from_pydata([(-1.792e-08, 0.3795, 8.877e-07), (-0.07403, 0.3722, 8.877e-07), (-0.1452, 0.3506, 8.877e-07), (-0.2108, 0.3155, 8.877e-07), (-0.2683, 0.2683, 8.877e-07), (-0.3155, 0.2108, 8.877e-07), (-0.3506, 0.1452, 8.877e-07), (-0.3722, 0.07403, 8.877e-07), (-0.3795, -2.815e-08, 8.877e-07), (-0.3722, -0.07403, 8.877e-07), (-0.3506, -0.1452, 8.877e-07), (-0.3155, -0.2108, 8.877e-07), (-0.2683, -0.2683, 8.877e-07), (-0.2108, -0.3155, 8.877e-07), (-0.1452, -0.3506, 8.877e-07), (-0.07403, -0.3722, 8.877e-07), (1.526e-08, -0.3795, 8.877e-07), (0.07403, -0.3722, 8.877e-07), (0.1452, -0.3506, 8.877e-07), (0.2108, -0.3155, 8.877e-07), (0.2683, -0.2683, 8.877e-07), (0.3155, -0.2108, 8.877e-07), (0.3506, -0.1452, 8.877e-07), (0.3722, -0.07403, 8.877e-07), (0.3795, -7.033e-09, 8.877e-07), (0.3722, 0.07403, 8.877e-07), (0.3506, 0.1452, 8.877e-07), (0.3155, 0.2108, 8.877e-07), (0.2683, 0.2683, 8.877e-07), (0.2108, 0.3155, 8.877e-07), (0.1452, 0.3506, 8.877e-07), (0.07403, 0.3722, 8.877e-07), (-0.07403, 0.3722, 0.111), (-1.792e-08, 0.3795, 0.111), (-0.1452, 0.3506, 0.111), (-0.2108, 0.3155, 0.111), (-0.2683, 0.2683, 0.111), (-0.3155, 0.2108, 0.111), (-0.3506, 0.1452, 0.111), (-0.3722, 0.07403, 0.111), (-0.3795, -2.815e-08, 0.111), (-0.3722, -0.07403, 0.111), (-0.3506, -0.1452, 0.111), (-0.3155, -0.2108, 0.111), (-0.2683, -0.2683, 0.111), (-0.2108, -0.3155, 0.111), (-0.1452, -0.3506, 0.111), (-0.07403, -0.3722, 0.111), (1.526e-08, -0.3795, 0.111), (0.07403, -0.3722, 0.111), (0.1452, -0.3506, 0.111), (0.2108, -0.3155, 0.111), (0.2683, -0.2683, 0.111), (0.3155, -0.2108, 0.111), (0.3506, -0.1452, 0.111), (0.3722, -0.07403, 0.111), (0.3795, -7.033e-09, 0.111), (0.3722, 0.07403, 0.111), (0.3506, 0.1452, 0.111), (0.3155, 0.2108, 0.111), (0.2683, 0.2683, 0.111), (0.2108, 0.3155, 0.111), (0.1452, 0.3506, 0.111), (0.07403, 0.3722, 0.111)], [], [(1, 0, 31, 30, 29, 28, 27, 26, 25, 24, 23, 22, 21, 20, 19, 18, 17, 16, 15, 14, 13, 12, 11, 10, 9, 8, 7, 6, 5, 4, 3, 2), (32, 34, 35, 36, 37, 38, 39, 40, 41, 42, 43, 44, 45, 46, 47, 48, 49, 50, 51, 52, 53, 54, 55, 56, 57, 58, 59, 60, 61, 62, 63, 33), (21, 22, 54, 53), (8, 9, 41, 40), (22, 23, 55, 54), (9, 10, 42, 41), (23, 24, 56, 55), (10, 11, 43, 42), (24, 25, 57, 56), (11, 12, 44, 43), (25, 26, 58, 57), (12, 13, 45, 44), (26, 27, 59, 58), (13, 14, 46, 45), (0, 1, 32, 33), (27, 28, 60, 59), (14, 15, 47, 46), (1, 2, 34, 32), (28, 29, 61, 60), (15, 16, 48, 47), (2, 3, 35, 34), (29, 30, 62, 61), (16, 17, 49, 48), (3, 4, 36, 35), (30, 31, 63, 62), (17, 18, 50, 49), (4, 5, 37, 36), (31, 0, 33, 63), (18, 19, 51, 50), (5, 6, 38, 37), (19, 20, 52, 51), (6, 7, 39, 38), (20, 21, 53, 52), (7, 8, 40, 39)])
me_circle_001.polygons.foreach_set('use_smooth', [True] * 34)
_uv = me_circle_001.uv_layers.new(name='UVMap')
_uv.uv.foreach_set('vector', [0.0, 0.0, 0.0, 0.0, 0.0, 0.0, 0.0, 0.0, 0.0, 0.0, 0.0, 0.0, 0.0, 0.0, 0.0, 0.0, 0.0, 0.0, 0.0, 0.0, 0.0, 0.0, 0.0, 0.0, 0.0, 0.0, 0.0, 0.0, 0.0, 0.0, 0.0, 0.0, 0.0, 0.0, 0.0, 0.0, 0.0, 0.0, 0.0, 0.0, 0.0, 0.0, 0.0, 0.0, 0.0, 0.0, 0.0, 0.0, 0.0, 0.0, 0.0, 0.0, 0.0, 0.0, 0.0, 0.0, 0.0, 0.0, 0.0, 0.0, 0.0, 0.0, 0.0, 0.0, 0.0, 0.0, 0.0, 0.0, 0.0, 0.0, 0.0, 0.0, 0.0, 0.0, 0.0, 0.0, 0.0, 0.0, 0.0, 0.0, 0.0, 0.0, 0.0, 0.0, 0.0, 0.0, 0.0, 0.0, 0.0, 0.0, 0.0, 0.0, 0.0, 0.0, 0.0, 0.0, 0.0, 0.0, 0.0, 0.0, 0.0, 0.0, 0.0, 0.0, 0.0, 0.0, 0.0, 0.0, 0.0, 0.0, 0.0, 0.0, 0.0, 0.0, 0.0, 0.0, 0.0, 0.0, 0.0, 0.0, 0.0, 0.0, 0.0, 0.0, 0.0, 0.0, 0.0, 0.0, 0.0, 0.0, 0.0, 0.0, 0.0, 0.0, 0.0, 0.0, 0.0, 0.0, 0.0, 0.0, 0.0, 0.0, 0.0, 0.0, 0.0, 0.0, 0.0, 0.0, 0.0, 0.0, 0.0, 0.0, 0.0, 0.0, 0.0, 0.0, 0.0, 0.0, 0.0, 0.0, 0.0, 0.0, 0.0, 0.0, 0.0, 0.0, 0.0, 0.0, 0.0, 0.0, 0.0, 0.0, 0.0, 0.0, 0.0, 0.0, 0.0, 0.0, 0.0, 0.0, 0.0, 0.0, 0.0, 0.0, 0.0, 0.0, 0.0, 0.0, 0.0, 0.0, 0.0, 0.0, 0.0, 0.0, 0.0, 0.0, 0.0, 0.0, 0.0, 0.0, 0.0, 0.0, 0.0, 0.0, 0.0, 0.0, 0.0, 0.0, 0.0, 0.0, 0.0, 0.0, 0.0, 0.0, 0.0, 0.0, 0.0, 0.0, 0.0, 0.0, 0.0, 0.0, 0.0, 0.0, 0.0, 0.0, 0.0, 0.0, 0.0, 0.0, 0.0, 0.0, 0.0, 0.0, 0.0, 0.0, 0.0, 0.0, 0.0, 0.0, 0.0, 0.0, 0.0, 0.0, 0.0, 0.0, 0.0, 0.0, 0.0, 0.0, 0.0, 0.0, 0.0, 0.0, 0.0, 0.0, 0.0, 0.0, 0.0, 0.0, 0.0, 0.0, 0.0, 0.0, 0.0, 0.0, 0.0, 0.0, 0.0, 0.0, 0.0, 0.0, 0.0, 0.0, 0.0, 0.0, 0.0, 0.0, 0.0, 0.0, 0.0, 0.0, 0.0, 0.0, 0.0, 0.0, 0.0, 0.0, 0.0, 0.0, 0.0, 0.0, 0.0, 0.0, 0.0, 0.0, 0.0, 0.0, 0.0, 0.0, 0.0, 0.0, 0.0, 0.0, 0.0, 0.0, 0.0, 0.0, 0.0, 0.0, 0.0, 0.0, 0.0, 0.0, 0.0, 0.0, 0.0, 0.0, 0.0, 0.0, 0.0, 0.0, 0.0, 0.0, 0.0, 0.0, 0.0, 0.0, 0.0, 0.0, 0.0, 0.0, 0.0, 0.0, 0.0, 0.0, 0.0, 0.0, 0.0, 0.0, 0.0, 0.0, 0.0, 0.0, 0.0, 0.0, 0.0, 0.0, 0.0, 0.0, 0.0, 0.0, 0.0, 0.0, 0.0, 0.0, 0.0, 0.0, 0.0, 0.0, 0.0, 0.0, 0.0, 0.0, 0.0, 0.0, 0.0, 0.0, 0.0, 0.0, 0.0, 0.0, 0.0, 0.0, 0.0, 0.0, 0.0, 0.0, 0.0, 0.0, 0.0, 0.0, 0.0, 0.0])
me_circle_001.materials.append(mat_material_002)
me_circle_001.use_remesh_fix_poles = True
me_circle_001.use_remesh_preserve_attributes = False
me_circle_001.update()
me_plane_003 = bpy.data.meshes.new('Plane.003')
me_plane_003.from_pydata([(-1.0, -1.0, 0.0), (1.0, -1.0, 0.0), (-1.0, 1.0, 0.0), (1.0, 1.0, 0.0), (-1.0, 1.0, 0.0), (-1.0, -1.0, 0.0), (1.0, -1.0, 0.0), (1.0, 1.0, 0.0), (-1.0, 5.136, 1.426), (-1.0, -5.136, 1.426), (1.0, -5.136, 1.426), (1.0, 5.136, 1.426), (-1.0, 5.136, 2.674), (-1.0, -5.136, 2.674), (1.0, -5.136, 2.674), (1.0, 5.136, 2.674)], [], [(0, 2, 3, 1), (7, 4, 8, 11), (3, 2, 4, 7), (0, 1, 6, 5), (1, 3, 7, 6), (2, 0, 5, 4), (11, 8, 12, 15), (5, 6, 10, 9), (6, 7, 11, 10), (4, 5, 9, 8), (13, 14, 15, 12), (9, 10, 14, 13), (10, 11, 15, 14), (8, 9, 13, 12)])
me_plane_003.polygons.foreach_set('use_smooth', [True] * 14)
_uv = me_plane_003.uv_layers.new(name='UVMap')
_uv.uv.foreach_set('vector', [0.0, 0.0, 0.0, 1.0, 1.0, 1.0, 1.0, 0.0, 1.0, 1.0, 0.0, 1.0, 0.0, 1.0, 1.0, 1.0, 1.0, 1.0, 0.0, 1.0, 0.0, 1.0, 1.0, 1.0, 0.0, 0.0, 1.0, 0.0, 1.0, 0.0, 0.0, 0.0, 1.0, 0.0, 1.0, 1.0, 1.0, 1.0, 1.0, 0.0, 0.0, 1.0, 0.0, 0.0, 0.0, 0.0, 0.0, 1.0, 1.0, 1.0, 0.0, 1.0, 0.0, 1.0, 1.0, 1.0, 0.0, 0.0, 1.0, 0.0, 1.0, 0.0, 0.0, 0.0, 1.0, 0.0, 1.0, 1.0, 1.0, 1.0, 1.0, 0.0, 0.0, 1.0, 0.0, 0.0, 0.0, 0.0, 0.0, 1.0, 0.0, 0.0, 1.0, 0.0, 1.0, 1.0, 0.0, 1.0, 0.0, 0.0, 1.0, 0.0, 1.0, 0.0, 0.0, 0.0, 1.0, 0.0, 1.0, 1.0, 1.0, 1.0, 1.0, 0.0, 0.0, 1.0, 0.0, 0.0, 0.0, 0.0, 0.0, 1.0])
me_plane_003.materials.append(mat_material_002)
me_plane_003.use_remesh_fix_poles = True
me_plane_003.use_remesh_preserve_attributes = False
me_plane_003.update()
me_plane_004 = bpy.data.meshes.new('Plane.004')
me_plane_004.from_pydata([(-0.1256, -0.1256, 0.0), (0.1256, -0.1256, 0.0), (-0.1256, 0.1256, 0.0), (0.1256, 0.1256, 0.0), (-0.1256, 0.1256, 1.23), (-0.1256, 0.05511, 1.23), (0.1256, 0.05511, 1.23), (0.1256, 0.1256, 1.23)], [], [(0, 2, 3, 1), (5, 6, 7, 4), (1, 3, 7, 6), (2, 0, 5, 4), (3, 2, 4, 7), (0, 1, 6, 5)])
me_plane_004.polygons.foreach_set('use_smooth', [True] * 6)
_uv = me_plane_004.uv_layers.new(name='UVMap')
_uv.uv.foreach_set('vector', [0.0, 0.0, 0.0, 1.0, 1.0, 1.0, 1.0, 0.0, 0.0, 0.7194, 1.0, 0.7194, 1.0, 1.0, 0.0, 1.0, 1.0, 0.0, 1.0, 1.0, 1.0, 1.0, 1.0, 0.7194, 0.0, 1.0, 0.0, 0.0, 0.0, 0.7194, 0.0, 1.0, 1.0, 1.0, 0.0, 1.0, 0.0, 1.0, 1.0, 1.0, 0.0, 0.0, 1.0, 0.0, 1.0, 0.7194, 0.0, 0.7194])
me_plane_004.materials.append(mat_metal_hydralic)
me_plane_004.use_remesh_fix_poles = True
me_plane_004.use_remesh_preserve_attributes = False
me_plane_004.update()
me_plane_005 = bpy.data.meshes.new('Plane.005')
me_plane_005.from_pydata([(0.932, -0.8038, -8.578e-09), (1.928, -0.8038, -8.578e-09), (0.932, 1.196, -8.578e-09), (1.928, 1.196, -8.578e-09), (0.932, 0.7114, 1.661), (0.932, 1.196, 1.176), (0.932, -0.8038, 1.176), (0.932, -0.3189, 1.661), (1.928, -0.3189, 1.661), (1.928, -0.8038, 1.176), (1.928, 1.196, 1.176), (1.928, 0.7114, 1.661)], [], [(0, 2, 3, 1), (3, 2, 5, 10), (0, 1, 9, 6), (1, 3, 10, 11, 8, 9), (7, 8, 11, 4), (6, 9, 8, 7), (10, 5, 4, 11), (2, 0, 6, 7, 4, 5)])
me_plane_005.polygons.foreach_set('use_smooth', [True] * 8)
_uv = me_plane_005.uv_layers.new(name='UVMap')
_uv.uv.foreach_set('vector', [0.0, 0.0, 0.0, 1.0, 1.0, 1.0, 1.0, 0.0, 1.0, 1.0, 0.0, 1.0, 0.0, 1.0, 1.0, 1.0, 0.0, 0.0, 1.0, 0.0, 1.0, 0.0, 0.0, 0.0, 1.0, 0.0, 1.0, 1.0, 1.0, 1.0, 1.0, 0.7576, 1.0, 0.2424, 1.0, 0.0, 0.0, 0.2424, 1.0, 0.2424, 1.0, 0.7576, 0.0, 0.7576, 0.0, 0.0, 1.0, 0.0, 1.0, 0.2424, 0.0, 0.2424, 1.0, 1.0, 0.0, 1.0, 0.0, 0.7576, 1.0, 0.7576, 0.0, 1.0, 0.0, 0.0, 0.0, 0.0, 0.0, 0.2424, 0.0, 0.7576, 0.0, 1.0])
me_plane_005.materials.append(mat_material_001)
me_plane_005.use_remesh_fix_poles = True
me_plane_005.use_remesh_preserve_attributes = False
me_plane_005.update()
me_cylinder = bpy.data.meshes.new('Cylinder')
me_cylinder.from_pydata([(6.027e-08, -0.1661, 1.663), (6.027e-08, -0.1661, -0.1661), (-0.0324, -0.1629, 1.663), (-0.0324, -0.1629, -0.1661), (-0.06355, -0.1534, 1.663), (-0.06355, -0.1534, -0.1661), (-0.09226, -0.1381, 1.663), (-0.09226, -0.1381, -0.1661), (-0.1174, -0.1174, 1.663), (-0.1174, -0.1174, -0.1661), (-0.1381, -0.09226, 1.663), (-0.1381, -0.09226, -0.1661), (-0.1534, -0.06355, 1.663), (-0.1534, -0.06355, -0.1661), (-0.1629, -0.0324, 1.663), (-0.1629, -0.0324, -0.1661), (-0.1661, -2.749e-08, 1.663), (-0.1661, -2.749e-08, -0.1661), (-0.1629, 0.0324, 1.663), (-0.1629, 0.0324, -0.1661), (-0.1534, 0.06355, 1.663), (-0.1534, 0.06355, -0.1661), (-0.1381, 0.09226, 1.663), (-0.1381, 0.09226, -0.1661), (-0.1174, 0.1174, 1.663), (-0.1174, 0.1174, -0.1661), (-0.09226, 0.1381, 1.663), (-0.09226, 0.1381, -0.1661), (-0.06355, 0.1534, 1.663), (-0.06355, 0.1534, -0.1661), (-0.0324, 0.1629, 1.663), (-0.0324, 0.1629, -0.1661), (7.479e-08, 0.1661, 1.663), (7.479e-08, 0.1661, -0.1661), (0.0324, 0.1629, 1.663), (0.0324, 0.1629, -0.1661), (0.06355, 0.1534, 1.663), (0.06355, 0.1534, -0.1661), (0.09226, 0.1381, 1.663), (0.09226, 0.1381, -0.1661), (0.1174, 0.1174, 1.663), (0.1174, 0.1174, -0.1661), (0.1381, 0.09226, 1.663), (0.1381, 0.09226, -0.1661), (0.1534, 0.06355, 1.663), (0.1534, 0.06355, -0.1661), (0.1629, 0.0324, 1.663), (0.1629, 0.0324, -0.1661), (0.1661, -3.673e-08, 1.663), (0.1661, -3.673e-08, -0.1661), (0.1629, -0.0324, 1.663), (0.1629, -0.0324, -0.1661), (0.1534, -0.06355, 1.663), (0.1534, -0.06355, -0.1661), (0.1381, -0.09226, 1.663), (0.1381, -0.09226, -0.1661), (0.1174, -0.1174, 1.663), (0.1174, -0.1174, -0.1661), (0.09226, -0.1381, 1.663), (0.09226, -0.1381, -0.1661), (0.06355, -0.1534, 1.663), (0.06355, -0.1534, -0.1661), (0.0324, -0.1629, 1.663), (0.0324, -0.1629, -0.1661)], [], [(0, 1, 3, 2), (2, 3, 5, 4), (4, 5, 7, 6), (6, 7, 9, 8), (8, 9, 11, 10), (10, 11, 13, 12), (12, 13, 15, 14), (14, 15, 17, 16), (16, 17, 19, 18), (18, 19, 21, 20), (20, 21, 23, 22), (22, 23, 25, 24), (24, 25, 27, 26), (26, 27, 29, 28), (28, 29, 31, 30), (30, 31, 33, 32), (32, 33, 35, 34), (34, 35, 37, 36), (36, 37, 39, 38), (38, 39, 41, 40), (40, 41, 43, 42), (42, 43, 45, 44), (44, 45, 47, 46), (46, 47, 49, 48), (48, 49, 51, 50), (50, 51, 53, 52), (52, 53, 55, 54), (54, 55, 57, 56), (56, 57, 59, 58), (58, 59, 61, 60), (3, 1, 63, 61, 59, 57, 55, 53, 51, 49, 47, 45, 43, 41, 39, 37, 35, 33, 31, 29, 27, 25, 23, 21, 19, 17, 15, 13, 11, 9, 7, 5), (60, 61, 63, 62), (62, 63, 1, 0), (0, 2, 4, 6, 8, 10, 12, 14, 16, 18, 20, 22, 24, 26, 28, 30, 32, 34, 36, 38, 40, 42, 44, 46, 48, 50, 52, 54, 56, 58, 60, 62)])
me_cylinder.polygons.foreach_set('use_smooth', [True] * 34)
_uv = me_cylinder.uv_layers.new(name='UVMap')
_uv.uv.foreach_set('vector', [1.0, 0.5, 1.0, 1.0, 0.9688, 1.0, 0.9688, 0.5, 0.9688, 0.5, 0.9688, 1.0, 0.9375, 1.0, 0.9375, 0.5, 0.9375, 0.5, 0.9375, 1.0, 0.9062, 1.0, 0.9062, 0.5, 0.9062, 0.5, 0.9062, 1.0, 0.875, 1.0, 0.875, 0.5, 0.875, 0.5, 0.875, 1.0, 0.8438, 1.0, 0.8438, 0.5, 0.8438, 0.5, 0.8438, 1.0, 0.8125, 1.0, 0.8125, 0.5, 0.8125, 0.5, 0.8125, 1.0, 0.7812, 1.0, 0.7812, 0.5, 0.7812, 0.5, 0.7812, 1.0, 0.75, 1.0, 0.75, 0.5, 0.75, 0.5, 0.75, 1.0, 0.7188, 1.0, 0.7188, 0.5, 0.7188, 0.5, 0.7188, 1.0, 0.6875, 1.0, 0.6875, 0.5, 0.6875, 0.5, 0.6875, 1.0, 0.6562, 1.0, 0.6562, 0.5, 0.6562, 0.5, 0.6562, 1.0, 0.625, 1.0, 0.625, 0.5, 0.625, 0.5, 0.625, 1.0, 0.5938, 1.0, 0.5938, 0.5, 0.5938, 0.5, 0.5938, 1.0, 0.5625, 1.0, 0.5625, 0.5, 0.5625, 0.5, 0.5625, 1.0, 0.5312, 1.0, 0.5312, 0.5, 0.5312, 0.5, 0.5312, 1.0, 0.5, 1.0, 0.5, 0.5, 0.5, 0.5, 0.5, 1.0, 0.4688, 1.0, 0.4688, 0.5, 0.4688, 0.5, 0.4688, 1.0, 0.4375, 1.0, 0.4375, 0.5, 0.4375, 0.5, 0.4375, 1.0, 0.4062, 1.0, 0.4062, 0.5, 0.4062, 0.5, 0.4062, 1.0, 0.375, 1.0, 0.375, 0.5, 0.375, 0.5, 0.375, 1.0, 0.3438, 1.0, 0.3438, 0.5, 0.3438, 0.5, 0.3438, 1.0, 0.3125, 1.0, 0.3125, 0.5, 0.3125, 0.5, 0.3125, 1.0, 0.2812, 1.0, 0.2812, 0.5, 0.2812, 0.5, 0.2812, 1.0, 0.25, 1.0, 0.25, 0.5, 0.25, 0.5, 0.25, 1.0, 0.2188, 1.0, 0.2188, 0.5, 0.2188, 0.5, 0.2188, 1.0, 0.1875, 1.0, 0.1875, 0.5, 0.1875, 0.5, 0.1875, 1.0, 0.1562, 1.0, 0.1562, 0.5, 0.1562, 0.5, 0.1562, 1.0, 0.125, 1.0, 0.125, 0.5, 0.125, 0.5, 0.125, 1.0, 0.09375, 1.0, 0.09375, 0.5, 0.09375, 0.5, 0.09375, 1.0, 0.0625, 1.0, 0.0625, 0.5, 0.2968, 0.4854, 0.25, 0.49, 0.2032, 0.4854, 0.1582, 0.4717, 0.1167, 0.4496, 0.08029, 0.4197, 0.05045, 0.3833, 0.02827, 0.3418, 0.01461, 0.2968, 0.01, 0.25, 0.01461, 0.2032, 0.02827, 0.1582, 0.05045, 0.1167, 0.08029, 0.08029, 0.1167, 0.05045, 0.1582, 0.02827, 0.2032, 0.01461, 0.25, 0.01, 0.2968, 0.01461, 0.3418, 0.02827, 0.3833, 0.05045, 0.4197, 0.08029, 0.4496, 0.1167, 0.4717, 0.1582, 0.4854, 0.2032, 0.49, 0.25, 0.4854, 0.2968, 0.4717, 0.3418, 0.4496, 0.3833, 0.4197, 0.4197, 0.3833, 0.4496, 0.3418, 0.4717, 0.0625, 0.5, 0.0625, 1.0, 0.03125, 1.0, 0.03125, 0.5, 0.03125, 0.5, 0.03125, 1.0, 0.0, 1.0, 0.0, 0.5, 0.75, 0.49, 0.7968, 0.4854, 0.8418, 0.4717, 0.8833, 0.4496, 0.9197, 0.4197, 0.9496, 0.3833, 0.9717, 0.3418, 0.9854, 0.2968, 0.99, 0.25, 0.9854, 0.2032, 0.9717, 0.1582, 0.9496, 0.1167, 0.9197, 0.08029, 0.8833, 0.05045, 0.8418, 0.02827, 0.7968, 0.01461, 0.75, 0.01, 0.7032, 0.01461, 0.6582, 0.02827, 0.6167, 0.05045, 0.5803, 0.08029, 0.5504, 0.1167, 0.5283, 0.1582, 0.5146, 0.2032, 0.51, 0.25, 0.5146, 0.2968, 0.5283, 0.3418, 0.5504, 0.3833, 0.5803, 0.4197, 0.6167, 0.4496, 0.6582, 0.4717, 0.7032, 0.4854])
me_cylinder.materials.append(mat_material_002)
me_cylinder.use_remesh_fix_poles = True
me_cylinder.use_remesh_preserve_attributes = False
me_cylinder.update()
me_plane_006 = bpy.data.meshes.new('Plane.006')
me_plane_006.from_pydata([(0.932, -0.8038, -8.578e-09), (1.928, -0.8038, -8.578e-09), (0.932, 1.196, -8.578e-09), (1.928, 1.196, -8.578e-09), (0.932, 0.7114, 1.661), (0.932, 1.196, 1.176), (0.932, -0.8038, 1.176), (0.932, -0.3189, 1.661), (1.928, -0.3189, 1.661), (1.928, -0.8038, 1.176), (1.928, 1.196, 1.176), (1.928, 0.7114, 1.661)], [], [(0, 2, 3, 1), (3, 2, 5, 10), (0, 1, 9, 6), (1, 3, 10, 11, 8, 9), (7, 8, 11, 4), (6, 9, 8, 7), (10, 5, 4, 11), (2, 0, 6, 7, 4, 5)])
me_plane_006.polygons.foreach_set('use_smooth', [True] * 8)
_uv = me_plane_006.uv_layers.new(name='UVMap')
_uv.uv.foreach_set('vector', [0.0, 0.0, 0.0, 1.0, 1.0, 1.0, 1.0, 0.0, 1.0, 1.0, 0.0, 1.0, 0.0, 1.0, 1.0, 1.0, 0.0, 0.0, 1.0, 0.0, 1.0, 0.0, 0.0, 0.0, 1.0, 0.0, 1.0, 1.0, 1.0, 1.0, 1.0, 0.7576, 1.0, 0.2424, 1.0, 0.0, 0.0, 0.2424, 1.0, 0.2424, 1.0, 0.7576, 0.0, 0.7576, 0.0, 0.0, 1.0, 0.0, 1.0, 0.2424, 0.0, 0.2424, 1.0, 1.0, 0.0, 1.0, 0.0, 0.7576, 1.0, 0.7576, 0.0, 1.0, 0.0, 0.0, 0.0, 0.0, 0.0, 0.2424, 0.0, 0.7576, 0.0, 1.0])
me_plane_006.materials.append(mat_material_001)
me_plane_006.use_remesh_fix_poles = True
me_plane_006.use_remesh_preserve_attributes = False
me_plane_006.update()
me_cylinder_001 = bpy.data.meshes.new('Cylinder.001')
me_cylinder_001.from_pydata([(0.0, 1.0, -1.0), (0.0, 0.9893, 36.03), (0.1951, 0.9808, -1.0), (0.1951, 0.9701, 36.03), (0.3827, 0.9239, -1.0), (0.3827, 0.9132, 36.03), (0.5556, 0.8315, -1.0), (0.5556, 0.8207, 36.03), (0.7071, 0.7071, -1.0), (0.7071, 0.6964, 36.03), (0.8315, 0.5556, -1.0), (0.8315, 0.5448, 36.03), (0.9239, 0.3827, -1.0), (0.9239, 0.372, 36.03), (0.9808, 0.1951, -1.0), (0.9808, 0.1844, 36.03), (1.0, -4.371e-08, -1.0), (1.0, -0.01072, 36.03), (0.9808, -0.1951, -1.0), (0.9808, -0.2058, 36.03), (0.9239, -0.3827, -1.0), (0.9239, -0.3934, 36.03), (0.8315, -0.5556, -1.0), (0.8315, -0.5663, 36.03), (0.7071, -0.7071, -1.0), (0.7071, -0.7178, 36.03), (0.5556, -0.8315, -1.0), (0.5556, -0.8422, 36.03), (0.3827, -0.9239, -1.0), (0.3827, -0.9346, 36.03), (0.1951, -0.9808, -1.0), (0.1951, -0.9915, 36.03), (-8.742e-08, -1.0, -1.0), (-8.742e-08, -1.011, 36.03), (-0.1951, -0.9808, -1.0), (-0.1951, -0.9915, 36.03), (-0.3827, -0.9239, -1.0), (-0.3827, -0.9346, 36.03), (-0.5556, -0.8315, -1.0), (-0.5556, -0.8422, 36.03), (-0.7071, -0.7071, -1.0), (-0.7071, -0.7178, 36.03), (-0.8315, -0.5556, -1.0), (-0.8315, -0.5663, 36.03), (-0.9239, -0.3827, -1.0), (-0.9239, -0.3934, 36.03), (-0.9808, -0.1951, -1.0), (-0.9808, -0.2058, 36.03), (-1.0, 1.192e-08, -1.0), (-1.0, -0.01072, 36.03), (-0.9808, 0.1951, -1.0), (-0.9808, 0.1844, 36.03), (-0.9239, 0.3827, -1.0), (-0.9239, 0.372, 36.03), (-0.8315, 0.5556, -1.0), (-0.8315, 0.5448, 36.03), (-0.7071, 0.7071, -1.0), (-0.7071, 0.6964, 36.03), (-0.5556, 0.8315, -1.0), (-0.5556, 0.8207, 36.03), (-0.3827, 0.9239, -1.0), (-0.3827, 0.9132, 36.03), (-0.1951, 0.9808, -1.0), (-0.1951, 0.9701, 36.03)], [], [(0, 1, 3, 2), (2, 3, 5, 4), (4, 5, 7, 6), (6, 7, 9, 8), (8, 9, 11, 10), (10, 11, 13, 12), (12, 13, 15, 14), (14, 15, 17, 16), (16, 17, 19, 18), (18, 19, 21, 20), (20, 21, 23, 22), (22, 23, 25, 24), (24, 25, 27, 26), (26, 27, 29, 28), (28, 29, 31, 30), (30, 31, 33, 32), (32, 33, 35, 34), (34, 35, 37, 36), (36, 37, 39, 38), (38, 39, 41, 40), (40, 41, 43, 42), (42, 43, 45, 44), (44, 45, 47, 46), (46, 47, 49, 48), (48, 49, 51, 50), (50, 51, 53, 52), (52, 53, 55, 54), (54, 55, 57, 56), (56, 57, 59, 58), (58, 59, 61, 60), (3, 1, 63, 61, 59, 57, 55, 53, 51, 49, 47, 45, 43, 41, 39, 37, 35, 33, 31, 29, 27, 25, 23, 21, 19, 17, 15, 13, 11, 9, 7, 5), (60, 61, 63, 62), (62, 63, 1, 0), (0, 2, 4, 6, 8, 10, 12, 14, 16, 18, 20, 22, 24, 26, 28, 30, 32, 34, 36, 38, 40, 42, 44, 46, 48, 50, 52, 54, 56, 58, 60, 62)])
me_cylinder_001.polygons.foreach_set('use_smooth', [True] * 34)
_uv = me_cylinder_001.uv_layers.new(name='UVMap')
_uv.uv.foreach_set('vector', [1.0, 0.5, 1.0, 1.0, 0.9688, 1.0, 0.9688, 0.5, 0.9688, 0.5, 0.9688, 1.0, 0.9375, 1.0, 0.9375, 0.5, 0.9375, 0.5, 0.9375, 1.0, 0.9062, 1.0, 0.9062, 0.5, 0.9062, 0.5, 0.9062, 1.0, 0.875, 1.0, 0.875, 0.5, 0.875, 0.5, 0.875, 1.0, 0.8438, 1.0, 0.8438, 0.5, 0.8438, 0.5, 0.8438, 1.0, 0.8125, 1.0, 0.8125, 0.5, 0.8125, 0.5, 0.8125, 1.0, 0.7812, 1.0, 0.7812, 0.5, 0.7812, 0.5, 0.7812, 1.0, 0.75, 1.0, 0.75, 0.5, 0.75, 0.5, 0.75, 1.0, 0.7188, 1.0, 0.7188, 0.5, 0.7188, 0.5, 0.7188, 1.0, 0.6875, 1.0, 0.6875, 0.5, 0.6875, 0.5, 0.6875, 1.0, 0.6562, 1.0, 0.6562, 0.5, 0.6562, 0.5, 0.6562, 1.0, 0.625, 1.0, 0.625, 0.5, 0.625, 0.5, 0.625, 1.0, 0.5938, 1.0, 0.5938, 0.5, 0.5938, 0.5, 0.5938, 1.0, 0.5625, 1.0, 0.5625, 0.5, 0.5625, 0.5, 0.5625, 1.0, 0.5312, 1.0, 0.5312, 0.5, 0.5312, 0.5, 0.5312, 1.0, 0.5, 1.0, 0.5, 0.5, 0.5, 0.5, 0.5, 1.0, 0.4688, 1.0, 0.4688, 0.5, 0.4688, 0.5, 0.4688, 1.0, 0.4375, 1.0, 0.4375, 0.5, 0.4375, 0.5, 0.4375, 1.0, 0.4062, 1.0, 0.4062, 0.5, 0.4062, 0.5, 0.4062, 1.0, 0.375, 1.0, 0.375, 0.5, 0.375, 0.5, 0.375, 1.0, 0.3438, 1.0, 0.3438, 0.5, 0.3438, 0.5, 0.3438, 1.0, 0.3125, 1.0, 0.3125, 0.5, 0.3125, 0.5, 0.3125, 1.0, 0.2812, 1.0, 0.2812, 0.5, 0.2812, 0.5, 0.2812, 1.0, 0.25, 1.0, 0.25, 0.5, 0.25, 0.5, 0.25, 1.0, 0.2188, 1.0, 0.2188, 0.5, 0.2188, 0.5, 0.2188, 1.0, 0.1875, 1.0, 0.1875, 0.5, 0.1875, 0.5, 0.1875, 1.0, 0.1562, 1.0, 0.1562, 0.5, 0.1562, 0.5, 0.1562, 1.0, 0.125, 1.0, 0.125, 0.5, 0.125, 0.5, 0.125, 1.0, 0.09375, 1.0, 0.09375, 0.5, 0.09375, 0.5, 0.09375, 1.0, 0.0625, 1.0, 0.0625, 0.5, 0.2968, 0.4854, 0.25, 0.49, 0.2032, 0.4854, 0.1582, 0.4717, 0.1167, 0.4496, 0.08029, 0.4197, 0.05045, 0.3833, 0.02827, 0.3418, 0.01461, 0.2968, 0.01, 0.25, 0.01461, 0.2032, 0.02827, 0.1582, 0.05045, 0.1167, 0.08029, 0.08029, 0.1167, 0.05045, 0.1582, 0.02827, 0.2032, 0.01461, 0.25, 0.01, 0.2968, 0.01461, 0.3418, 0.02827, 0.3833, 0.05045, 0.4197, 0.08029, 0.4496, 0.1167, 0.4717, 0.1582, 0.4854, 0.2032, 0.49, 0.25, 0.4854, 0.2968, 0.4717, 0.3418, 0.4496, 0.3833, 0.4197, 0.4197, 0.3833, 0.4496, 0.3418, 0.4717, 0.0625, 0.5, 0.0625, 1.0, 0.03125, 1.0, 0.03125, 0.5, 0.03125, 0.5, 0.03125, 1.0, 0.0, 1.0, 0.0, 0.5, 0.75, 0.49, 0.7968, 0.4854, 0.8418, 0.4717, 0.8833, 0.4496, 0.9197, 0.4197, 0.9496, 0.3833, 0.9717, 0.3418, 0.9854, 0.2968, 0.99, 0.25, 0.9854, 0.2032, 0.9717, 0.1582, 0.9496, 0.1167, 0.9197, 0.08029, 0.8833, 0.05045, 0.8418, 0.02827, 0.7968, 0.01461, 0.75, 0.01, 0.7032, 0.01461, 0.6582, 0.02827, 0.6167, 0.05045, 0.5803, 0.08029, 0.5504, 0.1167, 0.5283, 0.1582, 0.5146, 0.2032, 0.51, 0.25, 0.5146, 0.2968, 0.5283, 0.3418, 0.5504, 0.3833, 0.5803, 0.4197, 0.6167, 0.4496, 0.6582, 0.4717, 0.7032, 0.4854])
me_cylinder_001.materials.append(mat_metal_hydralic)
me_cylinder_001.use_remesh_fix_poles = True
me_cylinder_001.use_remesh_preserve_attributes = False
me_cylinder_001.update()
me_plane_007 = bpy.data.meshes.new('Plane.007')
me_plane_007.from_pydata([(0.932, -0.8038, -8.578e-09), (1.928, -0.8038, -8.578e-09), (0.932, 1.196, -8.578e-09), (1.928, 1.196, -8.578e-09), (0.932, 0.7114, 1.661), (0.932, 1.196, 1.176), (0.932, -0.8038, 1.176), (0.932, -0.3189, 1.661), (1.928, -0.3189, 1.661), (1.928, -0.8038, 1.176), (1.928, 1.196, 1.176), (1.928, 0.7114, 1.661)], [], [(0, 2, 3, 1), (3, 2, 5, 10), (0, 1, 9, 6), (1, 3, 10, 11, 8, 9), (7, 8, 11, 4), (6, 9, 8, 7), (10, 5, 4, 11), (2, 0, 6, 7, 4, 5)])
me_plane_007.polygons.foreach_set('use_smooth', [True] * 8)
_uv = me_plane_007.uv_layers.new(name='UVMap')
_uv.uv.foreach_set('vector', [0.0, 0.0, 0.0, 1.0, 1.0, 1.0, 1.0, 0.0, 1.0, 1.0, 0.0, 1.0, 0.0, 1.0, 1.0, 1.0, 0.0, 0.0, 1.0, 0.0, 1.0, 0.0, 0.0, 0.0, 1.0, 0.0, 1.0, 1.0, 1.0, 1.0, 1.0, 0.7576, 1.0, 0.2424, 1.0, 0.0, 0.0, 0.2424, 1.0, 0.2424, 1.0, 0.7576, 0.0, 0.7576, 0.0, 0.0, 1.0, 0.0, 1.0, 0.2424, 0.0, 0.2424, 1.0, 1.0, 0.0, 1.0, 0.0, 0.7576, 1.0, 0.7576, 0.0, 1.0, 0.0, 0.0, 0.0, 0.0, 0.0, 0.2424, 0.0, 0.7576, 0.0, 1.0])
me_plane_007.materials.append(mat_material_001)
me_plane_007.use_remesh_fix_poles = True
me_plane_007.use_remesh_preserve_attributes = False
me_plane_007.update()
me_cylinder_002 = bpy.data.meshes.new('Cylinder.002')
me_cylinder_002.from_pydata([(6.027e-08, -0.1661, 1.663), (6.027e-08, -0.1661, -0.1661), (-0.0324, -0.1629, 1.663), (-0.0324, -0.1629, -0.1661), (-0.06355, -0.1534, 1.663), (-0.06355, -0.1534, -0.1661), (-0.09226, -0.1381, 1.663), (-0.09226, -0.1381, -0.1661), (-0.1174, -0.1174, 1.663), (-0.1174, -0.1174, -0.1661), (-0.1381, -0.09226, 1.663), (-0.1381, -0.09226, -0.1661), (-0.1534, -0.06355, 1.663), (-0.1534, -0.06355, -0.1661), (-0.1629, -0.0324, 1.663), (-0.1629, -0.0324, -0.1661), (-0.1661, -2.749e-08, 1.663), (-0.1661, -2.749e-08, -0.1661), (-0.1629, 0.0324, 1.663), (-0.1629, 0.0324, -0.1661), (-0.1534, 0.06355, 1.663), (-0.1534, 0.06355, -0.1661), (-0.1381, 0.09226, 1.663), (-0.1381, 0.09226, -0.1661), (-0.1174, 0.1174, 1.663), (-0.1174, 0.1174, -0.1661), (-0.09226, 0.1381, 1.663), (-0.09226, 0.1381, -0.1661), (-0.06355, 0.1534, 1.663), (-0.06355, 0.1534, -0.1661), (-0.0324, 0.1629, 1.663), (-0.0324, 0.1629, -0.1661), (7.479e-08, 0.1661, 1.663), (7.479e-08, 0.1661, -0.1661), (0.0324, 0.1629, 1.663), (0.0324, 0.1629, -0.1661), (0.06355, 0.1534, 1.663), (0.06355, 0.1534, -0.1661), (0.09226, 0.1381, 1.663), (0.09226, 0.1381, -0.1661), (0.1174, 0.1174, 1.663), (0.1174, 0.1174, -0.1661), (0.1381, 0.09226, 1.663), (0.1381, 0.09226, -0.1661), (0.1534, 0.06355, 1.663), (0.1534, 0.06355, -0.1661), (0.1629, 0.0324, 1.663), (0.1629, 0.0324, -0.1661), (0.1661, -3.673e-08, 1.663), (0.1661, -3.673e-08, -0.1661), (0.1629, -0.0324, 1.663), (0.1629, -0.0324, -0.1661), (0.1534, -0.06355, 1.663), (0.1534, -0.06355, -0.1661), (0.1381, -0.09226, 1.663), (0.1381, -0.09226, -0.1661), (0.1174, -0.1174, 1.663), (0.1174, -0.1174, -0.1661), (0.09226, -0.1381, 1.663), (0.09226, -0.1381, -0.1661), (0.06355, -0.1534, 1.663), (0.06355, -0.1534, -0.1661), (0.0324, -0.1629, 1.663), (0.0324, -0.1629, -0.1661)], [], [(0, 1, 3, 2), (2, 3, 5, 4), (4, 5, 7, 6), (6, 7, 9, 8), (8, 9, 11, 10), (10, 11, 13, 12), (12, 13, 15, 14), (14, 15, 17, 16), (16, 17, 19, 18), (18, 19, 21, 20), (20, 21, 23, 22), (22, 23, 25, 24), (24, 25, 27, 26), (26, 27, 29, 28), (28, 29, 31, 30), (30, 31, 33, 32), (32, 33, 35, 34), (34, 35, 37, 36), (36, 37, 39, 38), (38, 39, 41, 40), (40, 41, 43, 42), (42, 43, 45, 44), (44, 45, 47, 46), (46, 47, 49, 48), (48, 49, 51, 50), (50, 51, 53, 52), (52, 53, 55, 54), (54, 55, 57, 56), (56, 57, 59, 58), (58, 59, 61, 60), (3, 1, 63, 61, 59, 57, 55, 53, 51, 49, 47, 45, 43, 41, 39, 37, 35, 33, 31, 29, 27, 25, 23, 21, 19, 17, 15, 13, 11, 9, 7, 5), (60, 61, 63, 62), (62, 63, 1, 0), (0, 2, 4, 6, 8, 10, 12, 14, 16, 18, 20, 22, 24, 26, 28, 30, 32, 34, 36, 38, 40, 42, 44, 46, 48, 50, 52, 54, 56, 58, 60, 62)])
me_cylinder_002.polygons.foreach_set('use_smooth', [True] * 34)
_uv = me_cylinder_002.uv_layers.new(name='UVMap')
_uv.uv.foreach_set('vector', [1.0, 0.5, 1.0, 1.0, 0.9688, 1.0, 0.9688, 0.5, 0.9688, 0.5, 0.9688, 1.0, 0.9375, 1.0, 0.9375, 0.5, 0.9375, 0.5, 0.9375, 1.0, 0.9062, 1.0, 0.9062, 0.5, 0.9062, 0.5, 0.9062, 1.0, 0.875, 1.0, 0.875, 0.5, 0.875, 0.5, 0.875, 1.0, 0.8438, 1.0, 0.8438, 0.5, 0.8438, 0.5, 0.8438, 1.0, 0.8125, 1.0, 0.8125, 0.5, 0.8125, 0.5, 0.8125, 1.0, 0.7812, 1.0, 0.7812, 0.5, 0.7812, 0.5, 0.7812, 1.0, 0.75, 1.0, 0.75, 0.5, 0.75, 0.5, 0.75, 1.0, 0.7188, 1.0, 0.7188, 0.5, 0.7188, 0.5, 0.7188, 1.0, 0.6875, 1.0, 0.6875, 0.5, 0.6875, 0.5, 0.6875, 1.0, 0.6562, 1.0, 0.6562, 0.5, 0.6562, 0.5, 0.6562, 1.0, 0.625, 1.0, 0.625, 0.5, 0.625, 0.5, 0.625, 1.0, 0.5938, 1.0, 0.5938, 0.5, 0.5938, 0.5, 0.5938, 1.0, 0.5625, 1.0, 0.5625, 0.5, 0.5625, 0.5, 0.5625, 1.0, 0.5312, 1.0, 0.5312, 0.5, 0.5312, 0.5, 0.5312, 1.0, 0.5, 1.0, 0.5, 0.5, 0.5, 0.5, 0.5, 1.0, 0.4688, 1.0, 0.4688, 0.5, 0.4688, 0.5, 0.4688, 1.0, 0.4375, 1.0, 0.4375, 0.5, 0.4375, 0.5, 0.4375, 1.0, 0.4062, 1.0, 0.4062, 0.5, 0.4062, 0.5, 0.4062, 1.0, 0.375, 1.0, 0.375, 0.5, 0.375, 0.5, 0.375, 1.0, 0.3438, 1.0, 0.3438, 0.5, 0.3438, 0.5, 0.3438, 1.0, 0.3125, 1.0, 0.3125, 0.5, 0.3125, 0.5, 0.3125, 1.0, 0.2812, 1.0, 0.2812, 0.5, 0.2812, 0.5, 0.2812, 1.0, 0.25, 1.0, 0.25, 0.5, 0.25, 0.5, 0.25, 1.0, 0.2188, 1.0, 0.2188, 0.5, 0.2188, 0.5, 0.2188, 1.0, 0.1875, 1.0, 0.1875, 0.5, 0.1875, 0.5, 0.1875, 1.0, 0.1562, 1.0, 0.1562, 0.5, 0.1562, 0.5, 0.1562, 1.0, 0.125, 1.0, 0.125, 0.5, 0.125, 0.5, 0.125, 1.0, 0.09375, 1.0, 0.09375, 0.5, 0.09375, 0.5, 0.09375, 1.0, 0.0625, 1.0, 0.0625, 0.5, 0.2968, 0.4854, 0.25, 0.49, 0.2032, 0.4854, 0.1582, 0.4717, 0.1167, 0.4496, 0.08029, 0.4197, 0.05045, 0.3833, 0.02827, 0.3418, 0.01461, 0.2968, 0.01, 0.25, 0.01461, 0.2032, 0.02827, 0.1582, 0.05045, 0.1167, 0.08029, 0.08029, 0.1167, 0.05045, 0.1582, 0.02827, 0.2032, 0.01461, 0.25, 0.01, 0.2968, 0.01461, 0.3418, 0.02827, 0.3833, 0.05045, 0.4197, 0.08029, 0.4496, 0.1167, 0.4717, 0.1582, 0.4854, 0.2032, 0.49, 0.25, 0.4854, 0.2968, 0.4717, 0.3418, 0.4496, 0.3833, 0.4197, 0.4197, 0.3833, 0.4496, 0.3418, 0.4717, 0.0625, 0.5, 0.0625, 1.0, 0.03125, 1.0, 0.03125, 0.5, 0.03125, 0.5, 0.03125, 1.0, 0.0, 1.0, 0.0, 0.5, 0.75, 0.49, 0.7968, 0.4854, 0.8418, 0.4717, 0.8833, 0.4496, 0.9197, 0.4197, 0.9496, 0.3833, 0.9717, 0.3418, 0.9854, 0.2968, 0.99, 0.25, 0.9854, 0.2032, 0.9717, 0.1582, 0.9496, 0.1167, 0.9197, 0.08029, 0.8833, 0.05045, 0.8418, 0.02827, 0.7968, 0.01461, 0.75, 0.01, 0.7032, 0.01461, 0.6582, 0.02827, 0.6167, 0.05045, 0.5803, 0.08029, 0.5504, 0.1167, 0.5283, 0.1582, 0.5146, 0.2032, 0.51, 0.25, 0.5146, 0.2968, 0.5283, 0.3418, 0.5504, 0.3833, 0.5803, 0.4197, 0.6167, 0.4496, 0.6582, 0.4717, 0.7032, 0.4854])
me_cylinder_002.materials.append(mat_material_002)
me_cylinder_002.use_remesh_fix_poles = True
me_cylinder_002.use_remesh_preserve_attributes = False
me_cylinder_002.update()
me_plane_008 = bpy.data.meshes.new('Plane.008')
me_plane_008.from_pydata([(0.932, -0.8038, -8.578e-09), (1.928, -0.8038, -8.578e-09), (0.932, 1.196, -8.578e-09), (1.928, 1.196, -8.578e-09), (0.932, 0.7114, 1.661), (0.932, 1.196, 1.176), (0.932, -0.8038, 1.176), (0.932, -0.3189, 1.661), (1.928, -0.3189, 1.661), (1.928, -0.8038, 1.176), (1.928, 1.196, 1.176), (1.928, 0.7114, 1.661)], [], [(0, 2, 3, 1), (3, 2, 5, 10), (0, 1, 9, 6), (1, 3, 10, 11, 8, 9), (7, 8, 11, 4), (6, 9, 8, 7), (10, 5, 4, 11), (2, 0, 6, 7, 4, 5)])
me_plane_008.polygons.foreach_set('use_smooth', [True] * 8)
_uv = me_plane_008.uv_layers.new(name='UVMap')
_uv.uv.foreach_set('vector', [0.0, 0.0, 0.0, 1.0, 1.0, 1.0, 1.0, 0.0, 1.0, 1.0, 0.0, 1.0, 0.0, 1.0, 1.0, 1.0, 0.0, 0.0, 1.0, 0.0, 1.0, 0.0, 0.0, 0.0, 1.0, 0.0, 1.0, 1.0, 1.0, 1.0, 1.0, 0.7576, 1.0, 0.2424, 1.0, 0.0, 0.0, 0.2424, 1.0, 0.2424, 1.0, 0.7576, 0.0, 0.7576, 0.0, 0.0, 1.0, 0.0, 1.0, 0.2424, 0.0, 0.2424, 1.0, 1.0, 0.0, 1.0, 0.0, 0.7576, 1.0, 0.7576, 0.0, 1.0, 0.0, 0.0, 0.0, 0.0, 0.0, 0.2424, 0.0, 0.7576, 0.0, 1.0])
me_plane_008.materials.append(mat_material_001)
me_plane_008.use_remesh_fix_poles = True
me_plane_008.use_remesh_preserve_attributes = False
me_plane_008.update()
me_cylinder_003 = bpy.data.meshes.new('Cylinder.003')
me_cylinder_003.from_pydata([(0.0, 1.0, -1.0), (-7.645e-16, 0.9593, 39.45), (0.1951, 0.9808, -1.0), (0.1951, 0.9401, 39.45), (0.3827, 0.9239, -1.0), (0.3827, 0.8832, 39.45), (0.5556, 0.8315, -1.0), (0.5556, 0.7908, 39.45), (0.7071, 0.7071, -1.0), (0.7071, 0.6664, 39.45), (0.8315, 0.5556, -1.0), (0.8315, 0.5149, 39.45), (0.9239, 0.3827, -1.0), (0.9239, 0.342, 39.45), (0.9808, 0.1951, -1.0), (0.9808, 0.1544, 39.45), (1.0, -4.371e-08, -1.0), (1.0, -0.0407, 39.45), (0.9808, -0.1951, -1.0), (0.9808, -0.2358, 39.45), (0.9239, -0.3827, -1.0), (0.9239, -0.4234, 39.45), (0.8315, -0.5556, -1.0), (0.8315, -0.5963, 39.45), (0.7071, -0.7071, -1.0), (0.7071, -0.7478, 39.45), (0.5556, -0.8315, -1.0), (0.5556, -0.8722, 39.45), (0.3827, -0.9239, -1.0), (0.3827, -0.9646, 39.45), (0.1951, -0.9808, -1.0), (0.1951, -1.021, 39.45), (-8.742e-08, -1.0, -1.0), (-8.742e-08, -1.041, 39.45), (-0.1951, -0.9808, -1.0), (-0.1951, -1.021, 39.45), (-0.3827, -0.9239, -1.0), (-0.3827, -0.9646, 39.45), (-0.5556, -0.8315, -1.0), (-0.5556, -0.8722, 39.45), (-0.7071, -0.7071, -1.0), (-0.7071, -0.7478, 39.45), (-0.8315, -0.5556, -1.0), (-0.8315, -0.5963, 39.45), (-0.9239, -0.3827, -1.0), (-0.9239, -0.4234, 39.45), (-0.9808, -0.1951, -1.0), (-0.9808, -0.2358, 39.45), (-1.0, 1.192e-08, -1.0), (-1.0, -0.0407, 39.45), (-0.9808, 0.1951, -1.0), (-0.9808, 0.1544, 39.45), (-0.9239, 0.3827, -1.0), (-0.9239, 0.342, 39.45), (-0.8315, 0.5556, -1.0), (-0.8315, 0.5149, 39.45), (-0.7071, 0.7071, -1.0), (-0.7071, 0.6664, 39.45), (-0.5556, 0.8315, -1.0), (-0.5556, 0.7908, 39.45), (-0.3827, 0.9239, -1.0), (-0.3827, 0.8832, 39.45), (-0.1951, 0.9808, -1.0), (-0.1951, 0.9401, 39.45)], [], [(0, 1, 3, 2), (2, 3, 5, 4), (4, 5, 7, 6), (6, 7, 9, 8), (8, 9, 11, 10), (10, 11, 13, 12), (12, 13, 15, 14), (14, 15, 17, 16), (16, 17, 19, 18), (18, 19, 21, 20), (20, 21, 23, 22), (22, 23, 25, 24), (24, 25, 27, 26), (26, 27, 29, 28), (28, 29, 31, 30), (30, 31, 33, 32), (32, 33, 35, 34), (34, 35, 37, 36), (36, 37, 39, 38), (38, 39, 41, 40), (40, 41, 43, 42), (42, 43, 45, 44), (44, 45, 47, 46), (46, 47, 49, 48), (48, 49, 51, 50), (50, 51, 53, 52), (52, 53, 55, 54), (54, 55, 57, 56), (56, 57, 59, 58), (58, 59, 61, 60), (3, 1, 63, 61, 59, 57, 55, 53, 51, 49, 47, 45, 43, 41, 39, 37, 35, 33, 31, 29, 27, 25, 23, 21, 19, 17, 15, 13, 11, 9, 7, 5), (60, 61, 63, 62), (62, 63, 1, 0), (0, 2, 4, 6, 8, 10, 12, 14, 16, 18, 20, 22, 24, 26, 28, 30, 32, 34, 36, 38, 40, 42, 44, 46, 48, 50, 52, 54, 56, 58, 60, 62)])
me_cylinder_003.polygons.foreach_set('use_smooth', [True] * 34)
_uv = me_cylinder_003.uv_layers.new(name='UVMap')
_uv.uv.foreach_set('vector', [1.0, 0.5, 1.0, 1.0, 0.9688, 1.0, 0.9688, 0.5, 0.9688, 0.5, 0.9688, 1.0, 0.9375, 1.0, 0.9375, 0.5, 0.9375, 0.5, 0.9375, 1.0, 0.9062, 1.0, 0.9062, 0.5, 0.9062, 0.5, 0.9062, 1.0, 0.875, 1.0, 0.875, 0.5, 0.875, 0.5, 0.875, 1.0, 0.8438, 1.0, 0.8438, 0.5, 0.8438, 0.5, 0.8438, 1.0, 0.8125, 1.0, 0.8125, 0.5, 0.8125, 0.5, 0.8125, 1.0, 0.7812, 1.0, 0.7812, 0.5, 0.7812, 0.5, 0.7812, 1.0, 0.75, 1.0, 0.75, 0.5, 0.75, 0.5, 0.75, 1.0, 0.7188, 1.0, 0.7188, 0.5, 0.7188, 0.5, 0.7188, 1.0, 0.6875, 1.0, 0.6875, 0.5, 0.6875, 0.5, 0.6875, 1.0, 0.6562, 1.0, 0.6562, 0.5, 0.6562, 0.5, 0.6562, 1.0, 0.625, 1.0, 0.625, 0.5, 0.625, 0.5, 0.625, 1.0, 0.5938, 1.0, 0.5938, 0.5, 0.5938, 0.5, 0.5938, 1.0, 0.5625, 1.0, 0.5625, 0.5, 0.5625, 0.5, 0.5625, 1.0, 0.5312, 1.0, 0.5312, 0.5, 0.5312, 0.5, 0.5312, 1.0, 0.5, 1.0, 0.5, 0.5, 0.5, 0.5, 0.5, 1.0, 0.4688, 1.0, 0.4688, 0.5, 0.4688, 0.5, 0.4688, 1.0, 0.4375, 1.0, 0.4375, 0.5, 0.4375, 0.5, 0.4375, 1.0, 0.4062, 1.0, 0.4062, 0.5, 0.4062, 0.5, 0.4062, 1.0, 0.375, 1.0, 0.375, 0.5, 0.375, 0.5, 0.375, 1.0, 0.3438, 1.0, 0.3438, 0.5, 0.3438, 0.5, 0.3438, 1.0, 0.3125, 1.0, 0.3125, 0.5, 0.3125, 0.5, 0.3125, 1.0, 0.2812, 1.0, 0.2812, 0.5, 0.2812, 0.5, 0.2812, 1.0, 0.25, 1.0, 0.25, 0.5, 0.25, 0.5, 0.25, 1.0, 0.2188, 1.0, 0.2188, 0.5, 0.2188, 0.5, 0.2188, 1.0, 0.1875, 1.0, 0.1875, 0.5, 0.1875, 0.5, 0.1875, 1.0, 0.1562, 1.0, 0.1562, 0.5, 0.1562, 0.5, 0.1562, 1.0, 0.125, 1.0, 0.125, 0.5, 0.125, 0.5, 0.125, 1.0, 0.09375, 1.0, 0.09375, 0.5, 0.09375, 0.5, 0.09375, 1.0, 0.0625, 1.0, 0.0625, 0.5, 0.2968, 0.4854, 0.25, 0.49, 0.2032, 0.4854, 0.1582, 0.4717, 0.1167, 0.4496, 0.08029, 0.4197, 0.05045, 0.3833, 0.02827, 0.3418, 0.01461, 0.2968, 0.01, 0.25, 0.01461, 0.2032, 0.02827, 0.1582, 0.05045, 0.1167, 0.08029, 0.08029, 0.1167, 0.05045, 0.1582, 0.02827, 0.2032, 0.01461, 0.25, 0.01, 0.2968, 0.01461, 0.3418, 0.02827, 0.3833, 0.05045, 0.4197, 0.08029, 0.4496, 0.1167, 0.4717, 0.1582, 0.4854, 0.2032, 0.49, 0.25, 0.4854, 0.2968, 0.4717, 0.3418, 0.4496, 0.3833, 0.4197, 0.4197, 0.3833, 0.4496, 0.3418, 0.4717, 0.0625, 0.5, 0.0625, 1.0, 0.03125, 1.0, 0.03125, 0.5, 0.03125, 0.5, 0.03125, 1.0, 0.0, 1.0, 0.0, 0.5, 0.75, 0.49, 0.7968, 0.4854, 0.8418, 0.4717, 0.8833, 0.4496, 0.9197, 0.4197, 0.9496, 0.3833, 0.9717, 0.3418, 0.9854, 0.2968, 0.99, 0.25, 0.9854, 0.2032, 0.9717, 0.1582, 0.9496, 0.1167, 0.9197, 0.08029, 0.8833, 0.05045, 0.8418, 0.02827, 0.7968, 0.01461, 0.75, 0.01, 0.7032, 0.01461, 0.6582, 0.02827, 0.6167, 0.05045, 0.5803, 0.08029, 0.5504, 0.1167, 0.5283, 0.1582, 0.5146, 0.2032, 0.51, 0.25, 0.5146, 0.2968, 0.5283, 0.3418, 0.5504, 0.3833, 0.5803, 0.4197, 0.6167, 0.4496, 0.6582, 0.4717, 0.7032, 0.4854])
me_cylinder_003.materials.append(mat_metal_hydralic)
me_cylinder_003.use_remesh_fix_poles = True
me_cylinder_003.use_remesh_preserve_attributes = False
me_cylinder_003.update()

# ---- objects
ob_light = bpy.data.objects.new('Light', light_light)
ob_camera = bpy.data.objects.new('Camera', cam_camera)
ob_robot_arm = bpy.data.objects.new('Robot Arm', me_circle)
ob_plane = bpy.data.objects.new('Plane', me_plane)
ob_cube = bpy.data.objects.new('Cube', me_cube_001)
ob_plane_001 = bpy.data.objects.new('Plane.001', me_plane_001)
ob_plane_002 = bpy.data.objects.new('Plane.002', me_plane_002)
ob_circle_001 = bpy.data.objects.new('Circle.001', me_circle_001)
ob_plane_003 = bpy.data.objects.new('Plane.003', me_plane_003)
ob_plane_004 = bpy.data.objects.new('Plane.004', me_plane_004)
ob_plane_005 = bpy.data.objects.new('Plane.005', me_plane_005)
ob_cylinder = bpy.data.objects.new('Cylinder', me_cylinder)
ob_plane_006 = bpy.data.objects.new('Plane.006', me_plane_006)
ob_cylinder_001 = bpy.data.objects.new('Cylinder.001', me_cylinder_001)
ob_plane_007 = bpy.data.objects.new('Plane.007', me_plane_007)
ob_cylinder_002 = bpy.data.objects.new('Cylinder.002', me_cylinder_002)
ob_plane_008 = bpy.data.objects.new('Plane.008', me_plane_008)
ob_cylinder_003 = bpy.data.objects.new('Cylinder.003', me_cylinder_003)
ob_light_001 = bpy.data.objects.new('Light.001', light_light_001)
ob_empty = bpy.data.objects.new('Empty', None)
ob_empty_001 = bpy.data.objects.new('Empty.001', None)

# ---- transforms, parenting, visibility, modifiers, constraints
ob_light.location = (5.215, 2.275, 5.261)
ob_light.rotation_euler = (1.059, 0.2834, 2.13)
ob_light.lock_rotations_4d = False
ob_light.empty_display_type = 'ARROWS'
ob_light.color = (0.0, 0.0, 0.0, 0.0)
ob_light.hide_select = True
ob_light.lineart.crease_threshold = 0.0
_c = ob_light.constraints.new('TRACK_TO'); _c.name = 'Track To'
_c.target = ob_circle_001
ob_camera.location = (7.273, -8.739, 7.82)
ob_camera.rotation_euler = (1.109, 0.0, 0.8149)
ob_camera.lock_rotations_4d = False
ob_camera.empty_display_type = 'ARROWS'
ob_camera.color = (0.0, 0.0, 0.0, 0.0)
ob_camera.display_type = 'WIRE'
ob_camera.lineart.crease_threshold = 0.0
ob_robot_arm.location = (0.0, 0.0, 0.0)
ob_robot_arm.rotation_euler = (0.0, -0.0, 0.2857)
_m = ob_robot_arm.modifiers.new('Bevel', 'BEVEL')
_m.width = 0.027
_m.width_pct = 0.027
_m.segments = 2
_m.harden_normals = True
_m.miter_outer = 'MITER_ARC'
ob_plane.parent = ob_robot_arm
ob_plane.location = (-1.397e-08, -1.863e-08, 0.4)
ob_plane.rotation_euler = (0.0, -0.0, 0.2302)
ob_plane.scale = (0.3915, 0.3915, 0.3915)
_m = ob_plane.modifiers.new('Bevel', 'BEVEL')
_m.width = 0.027
_m.width_pct = 0.027
_m.segments = 2
_m.harden_normals = True
_m.miter_outer = 'MITER_ARC'
ob_cube.parent = ob_plane
ob_cube.matrix_parent_inverse = Matrix(((2.554, -0.0, 0.0, 3.569e-08), (-0.0, 2.554, -0.0, 4.758e-08), (-0.0, 0.0, 2.554, -1.022), (-0.0, 0.0, -0.0, 1.0)))
ob_cube.location = (-1.49e-08, -2.608e-08, 0.8423)
ob_cube.rotation_euler = (5.96, 7.389e-08, -2.462e-08)
ob_cube.scale = (0.1401, 0.2666, 0.1401)
_m = ob_cube.modifiers.new('Bevel', 'BEVEL')
_m.width = 0.027
_m.width_pct = 0.027
_m.segments = 2
_m.harden_normals = True
_m.miter_outer = 'MITER_ARC'
ob_plane_001.parent = ob_cube
ob_plane_001.matrix_parent_inverse = Matrix(((7.138, -0.0, 0.0, 1.064e-07), (-0.0, 3.75, -0.0, 9.78e-08), (-0.0, 0.0, 7.138, -6.013), (-0.0, 0.0, -0.0, 1.0)))
ob_plane_001.location = (-1.49e-08, -2.98e-08, 3.697)
ob_plane_001.rotation_euler = (1.423, -5.876e-09, -1.289e-07)
_m = ob_plane_001.modifiers.new('Bevel', 'BEVEL')
_m.width = 0.027
_m.width_pct = 0.027
_m.segments = 2
_m.harden_normals = True
_m.miter_outer = 'MITER_ARC'
ob_plane_002.parent = ob_plane_001
ob_plane_002.matrix_parent_inverse = Matrix(((1.0, -0.0, 0.0, 1.49e-08), (-0.0, 1.0, -0.0, 2.98e-08), (-0.0, 0.0, 1.0, -3.253), (-0.0, 0.0, -0.0, 1.0)))
ob_plane_002.location = (-1.49e-08, -0.0729, 5.985)
ob_plane_002.rotation_euler = (1.595, -4.977e-08, -1.071e-07)
ob_plane_002.scale = (0.7829, 0.7829, 0.7829)
_m = ob_plane_002.modifiers.new('Bevel', 'BEVEL')
_m.width = 0.027
_m.width_pct = 0.027
_m.segments = 2
_m.harden_normals = True
_m.miter_outer = 'MITER_ARC'
ob_circle_001.parent = ob_plane_002
ob_circle_001.matrix_parent_inverse = Matrix(((1.0, -0.0, 0.0, 1.49e-08), (-0.0, 1.0, -0.0, 0.0), (0.0, 0.0, 1.0, -6.001), (-0.0, 0.0, -0.0, 1.0)))
ob_circle_001.location = (2.98e-08, 9.116e-09, 6.683)
ob_circle_001.scale = (1.06, 1.06, 1.06)
_m = ob_circle_001.modifiers.new('Bevel', 'BEVEL')
_m.width = 0.027
_m.width_pct = 0.027
_m.segments = 2
_m.harden_normals = True
_m.miter_outer = 'MITER_ARC'
ob_plane_003.parent = ob_circle_001
ob_plane_003.matrix_parent_inverse = Matrix(((0.9437, -0.0, 0.0, -2.812e-08), (-0.0, 0.9437, -0.0, 0.0), (0.0, -0.0, 0.9437, -6.208), (-0.0, 0.0, -0.0, 1.0)))
ob_plane_003.location = (-6.985e-10, -3.446e-08, 6.696)
ob_plane_003.rotation_euler = (-1.542e-07, 1.871e-07, -4.685)
ob_plane_003.scale = (0.1331, 0.1331, 0.1331)
_m = ob_plane_003.modifiers.new('Bevel', 'BEVEL')
_m.width = 0.027
_m.width_pct = 0.027
_m.segments = 2
_m.harden_normals = True
_m.miter_outer = 'MITER_ARC'
ob_plane_004.parent = ob_plane_003
ob_plane_004.matrix_parent_inverse = Matrix(((5.765, -0.0, 0.0, 4.027e-09), (-0.0, 5.765, -0.0, 1.987e-07), (-0.0, 0.0, 5.765, -38.61), (-0.0, 0.0, -0.0, 1.0)))
ob_plane_004.location = (2.64e-08, -0.2299, 7.16)
_m = ob_plane_004.modifiers.new('Mirror', 'MIRROR')
_m.use_axis = (False, True, False)
_m.mirror_object = ob_plane_003
_m = ob_plane_004.modifiers.new('Bevel', 'BEVEL')
_m.width = 0.027
_m.width_pct = 0.027
_m.segments = 2
_m.harden_normals = True
_m.miter_outer = 'MITER_ARC'
ob_plane_005.parent = ob_cube
ob_plane_005.matrix_parent_inverse = Matrix(((7.138, -0.0, 0.0, 1.064e-07), (-0.0, 3.75, -0.0, 9.78e-08), (-0.0, 0.0, 7.138, -6.013), (-0.0, 0.0, -0.0, 1.0)))
ob_plane_005.location = (-1.49e-08, -0.2666, 1.312)
ob_plane_005.rotation_euler = (1.571, -0.0, 0.0)
ob_plane_005.scale = (0.1332, 0.1332, 0.1332)
_m = ob_plane_005.modifiers.new('Mirror', 'MIRROR')
_m = ob_plane_005.modifiers.new('Bevel', 'BEVEL')
_m.width = 0.027
_m.width_pct = 0.027
_m.segments = 2
_m.harden_normals = True
_m.miter_outer = 'MITER_ARC'
ob_cylinder.parent = ob_plane_005
ob_cylinder.matrix_parent_inverse = Matrix(((7.507, 0.0, -0.0, 1.119e-07), (0.0, -3.282e-07, 7.507, -9.85), (-0.0, -7.507, -3.282e-07, -2.002), (-0.0, 0.0, -0.0, 1.0)))
ob_cylinder.location = (-1.49e-08, -0.4414, 1.365)
ob_cylinder.scale = (0.7025, 0.7025, 0.7025)
_m = ob_cylinder.modifiers.new('Bevel', 'BEVEL')
_m.width = 0.027
_m.width_pct = 0.027
_m.segments = 2
_m.harden_normals = True
_m.miter_outer = 'MITER_ARC'
_c = ob_cylinder.constraints.new('TRACK_TO'); _c.name = 'Track To'
_c.target = ob_empty
_c.track_axis = 'TRACK_Z'
ob_plane_006.parent = ob_plane_001
ob_plane_006.matrix_parent_inverse = Matrix(((1.0, 0.0, -0.0, 1.49e-08), (0.0, -4.371e-08, 1.0, -3.697), (-0.0, -1.0, -4.371e-08, 1.318e-07), (-0.0, 0.0, -0.0, 1.0)))
ob_plane_006.location = (-1.49e-08, -0.4582, 3.434)
ob_plane_006.rotation_euler = (3.142, 2.22e-16, 2.22e-16)
ob_plane_006.scale = (0.1332, 0.1332, 0.1332)
_m = ob_plane_006.modifiers.new('Mirror', 'MIRROR')
_m = ob_plane_006.modifiers.new('Bevel', 'BEVEL')
_m.width = 0.027
_m.width_pct = 0.027
_m.segments = 2
_m.harden_normals = True
_m.miter_outer = 'MITER_ARC'
ob_cylinder_001.parent = ob_plane_006
ob_cylinder_001.matrix_parent_inverse = Matrix(((7.507, 1.667e-15, -1.667e-15, 1.119e-07), (1.667e-15, -7.507, -2.446e-06, -3.085), (-1.667e-15, 2.446e-06, -7.507, 25.78), (-0.0, -0.0, 0.0, 1.0)))
ob_cylinder_001.location = (-1.49e-08, -0.4376, 3.332)
ob_cylinder_001.scale = (-0.04971, -0.04971, -0.04971)
_m = ob_cylinder_001.modifiers.new('Bevel', 'BEVEL')
_m.width = 0.027
_m.width_pct = 0.027
_m.segments = 2
_m.harden_normals = True
_m.miter_outer = 'MITER_ARC'
_c = ob_cylinder_001.constraints.new('TRACK_TO'); _c.name = 'Track To'
_c.target = ob_cylinder
_c.track_axis = 'TRACK_Z'
ob_plane_007.parent = ob_plane_001
ob_plane_007.matrix_parent_inverse = Matrix(((1.0, 0.0, -0.0, 1.49e-08), (0.0, -4.371e-08, 1.0, -3.697), (-0.0, -1.0, -4.371e-08, 1.318e-07), (-0.0, 0.0, -0.0, 1.0)))
ob_plane_007.location = (-1.49e-08, -0.7692, 3.434)
ob_plane_007.rotation_euler = (3.142, 2.22e-16, 2.22e-16)
ob_plane_007.scale = (0.1332, 0.1332, 0.1332)
_m = ob_plane_007.modifiers.new('Mirror', 'MIRROR')
_m = ob_plane_007.modifiers.new('Bevel', 'BEVEL')
_m.width = 0.027
_m.width_pct = 0.027
_m.segments = 2
_m.harden_normals = True
_m.miter_outer = 'MITER_ARC'
ob_cylinder_002.parent = ob_plane_007
ob_cylinder_002.matrix_parent_inverse = Matrix(((7.507, 1.667e-15, -1.667e-15, 1.119e-07), (1.667e-15, -7.507, -2.446e-06, -5.775), (-1.667e-15, 2.446e-06, -7.507, 25.78), (-0.0, -0.0, 0.0, 1.0)))
ob_cylinder_002.location = (-1.49e-08, -0.7878, 3.313)
ob_cylinder_002.rotation_euler = (1.51, -1.029e-22, 3.142)
ob_cylinder_002.scale = (0.7025, 0.7025, 0.7025)
_m = ob_cylinder_002.modifiers.new('Bevel', 'BEVEL')
_m.width = 0.027
_m.width_pct = 0.027
_m.segments = 2
_m.harden_normals = True
_m.miter_outer = 'MITER_ARC'
_c = ob_cylinder_002.constraints.new('TRACK_TO'); _c.name = 'Track To'
_c.target = ob_empty_001
_c.track_axis = 'TRACK_Z'
ob_plane_008.parent = ob_plane_002
ob_plane_008.matrix_parent_inverse = Matrix(((1.277, 0.0, 0.0, 1.903e-08), (0.0, -1.277, -1.117e-07, -3.491), (-0.0, 1.117e-07, -1.277, 4.629), (-0.0, 0.0, 0.0, 1.0)))
ob_plane_008.location = (-1.49e-08, -2.524, 3.267)
ob_plane_008.rotation_euler = (4.712, 1.676e-23, 4.441e-16)
ob_plane_008.scale = (0.1125, 0.1125, 0.1125)
_m = ob_plane_008.modifiers.new('Mirror', 'MIRROR')
_m = ob_plane_008.modifiers.new('Bevel', 'BEVEL')
_m.width = 0.027
_m.width_pct = 0.027
_m.segments = 2
_m.harden_normals = True
_m.miter_outer = 'MITER_ARC'
ob_cylinder_003.parent = ob_plane_008
ob_cylinder_003.matrix_parent_inverse = Matrix(((8.886, 3.946e-15, -1.49e-22, 1.324e-07), (-2.078e-21, 4.343e-06, -8.886, 29.03), (-3.946e-15, 8.886, 4.343e-06, 22.43), (-0.0, -0.0, -0.0, 1.0)))
ob_cylinder_003.location = (-1.49e-08, -2.372, 3.226)
ob_cylinder_003.scale = (-0.03771, -0.03771, -0.03771)
_m = ob_cylinder_003.modifiers.new('Bevel', 'BEVEL')
_m.width = 0.027
_m.width_pct = 0.027
_m.segments = 2
_m.harden_normals = True
_m.miter_outer = 'MITER_ARC'
_c = ob_cylinder_003.constraints.new('TRACK_TO'); _c.name = 'Track To'
_c.target = ob_cylinder_002
_c.track_axis = 'TRACK_Z'
ob_light_001.location = (7.109, -6.572, 1.335)
ob_light_001.rotation_euler = (1.059, 0.2834, 2.13)
ob_light_001.lock_rotations_4d = False
ob_light_001.empty_display_type = 'ARROWS'
ob_light_001.color = (0.0, 0.0, 0.0, 0.0)
ob_light_001.hide_select = True
ob_light_001.lineart.crease_threshold = 0.0
_c = ob_light_001.constraints.new('TRACK_TO'); _c.name = 'Track To'
_c.target = ob_circle_001
ob_empty.parent = ob_plane_006
ob_empty.matrix_parent_inverse = Matrix(((6.094, 4.385, -1.601e-07, -4.005e-07), (4.383, -6.091, 0.2293, -10.59), (0.1339, -0.1862, -7.504, 24.62), (-0.0, 0.0, -0.0, 1.0)))
ob_empty.location = (0.7819, -1.087, 3.22)
ob_empty_001.parent = ob_plane_008
ob_empty_001.matrix_parent_inverse = Matrix(((7.213, 5.19, -6.534e-07, 2.245e-07), (2.035, -2.828, -8.174, 13.63), (-4.774, 6.635, -3.484, 39.86), (-0.0, -0.0, 0.0, 1.0)))
ob_empty_001.location = (1.986, -2.761, 3.072)

# ---- collection membership
col_collection.objects.link(ob_light)
col_collection.objects.link(ob_camera)
col_collection.objects.link(ob_robot_arm)
col_collection.objects.link(ob_plane)
col_collection.objects.link(ob_cube)
col_collection.objects.link(ob_plane_001)
col_collection.objects.link(ob_plane_002)
col_collection.objects.link(ob_circle_001)
col_collection.objects.link(ob_plane_003)
col_collection.objects.link(ob_plane_004)
col_collection.objects.link(ob_plane_005)
col_collection.objects.link(ob_cylinder)
col_collection.objects.link(ob_plane_006)
col_collection.objects.link(ob_cylinder_001)
col_collection.objects.link(ob_plane_007)
col_collection.objects.link(ob_cylinder_002)
col_collection.objects.link(ob_plane_008)
col_collection.objects.link(ob_cylinder_003)
col_collection.objects.link(ob_light_001)
col_collection.objects.link(ob_empty)
col_collection.objects.link(ob_empty_001)

# ---- scene / render settings (as saved in the file)
scene.camera = ob_camera
scene.frame_start = 1; scene.frame_end = 250; scene.frame_set(198)
scene.render.engine = 'BLENDER_EEVEE_NEXT'
scene.render.image_settings.file_format = 'FFMPEG'
scene.render.image_settings.color_mode = 'RGB'
scene.cycles.sampling_pattern = 'TABULATED_SOBOL'
scene.cycles.use_light_tree = False
scene.view_settings.view_transform = 'Filmic'
bpy.context.view_layer.update()
